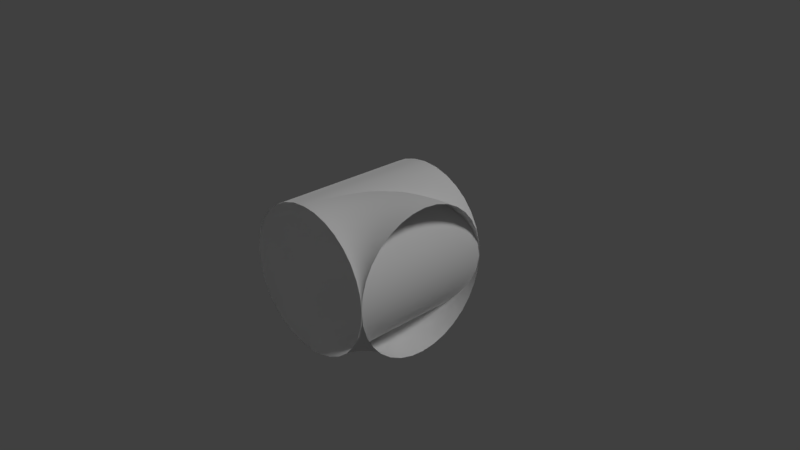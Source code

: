 # Source: chunks_cube_base.blend  (saved by Blender 2.79.0; exported with 4.5.12 LTS)
import bpy
from mathutils import Matrix  # noqa: F401  (used for matrix-valued properties, if any)

bpy.ops.wm.read_factory_settings(use_empty=True)
scene = bpy.context.scene
scene.name = 'Scene'

# ---- collections
col_collection_1 = bpy.data.collections.new('Collection 1'); scene.collection.children.link(col_collection_1)

# ---- materials (node trees are filled in below, after node groups)
mat_tube = bpy.data.materials.new('tube')
mat_tube.alpha_threshold = 0.0
mat_tube.use_transparent_shadow = False
mat_tube.roughness = 0.5

# ---- material node trees

# ---- world
world_world = bpy.data.worlds.new('World'); scene.world = world_world
world_world.color = (0.05088, 0.05088, 0.05088)
world_world.use_sun_shadow = False
world_world.sun_shadow_jitter_overblur = 0.0
world_world.cycles.sampling_method = 'MANUAL'

# ---- cameras
cam_camera = bpy.data.cameras.new('Camera')
cam_camera.clip_end = 100.0
cam_camera.lens = 35.0
cam_camera.sensor_width = 32.0
cam_camera.sensor_height = 18.0
cam_camera.ortho_scale = 7.314
cam_camera.dof.focus_distance = 0.0
cam_camera.dof.aperture_fstop = 128.0

# ---- lights
light_lamp_001 = bpy.data.lights.new('Lamp.001', 'SUN')
light_lamp_001.transmission_factor = 0.0
light_lamp_001.cutoff_distance = 30.0
light_lamp_001.angle = 0.1993
light_lamp_001.energy = 1.0
light_lamp_001.shadow_buffer_clip_start = 1.001
light_lamp_001.shadow_soft_size = 0.1
light_lamp_001.shadow_cascade_max_distance = 1000.0
light_lamp = bpy.data.lights.new('Lamp', 'SUN')
light_lamp.transmission_factor = 0.0
light_lamp.cutoff_distance = 30.0
light_lamp.angle = 0.1993
light_lamp.energy = 1.0
light_lamp.shadow_buffer_clip_start = 1.001
light_lamp.shadow_soft_size = 0.1
light_lamp.shadow_cascade_max_distance = 1000.0

# ---- meshes
me_cylinder_001 = bpy.data.meshes.new('Cylinder.001')
me_cylinder_001.from_pydata([(0.0, -1.0, -1.0), (0.0, 1.0, -1.0), (0.1951, -1.0, -0.9808), (0.1951, 1.0, -0.9808), (0.3827, -1.0, -0.9239), (0.3827, 1.0, -0.9239), (0.5556, -1.0, -0.8315), (0.5556, 1.0, -0.8315), (0.7071, -1.0, -0.7071), (0.7071, 1.0, -0.7071), (0.8315, -1.0, -0.5556), (0.8315, 1.0, -0.5556), (0.9239, -1.0, -0.3827), (0.9239, 1.0, -0.3827), (0.9808, -1.0, -0.1951), (0.9808, 1.0, -0.1951), (1.0, -1.0, 1.192e-07), (1.0, 1.0, 2.98e-07), (0.9808, -1.0, 0.1951), (0.9808, 1.0, 0.1951), (0.9239, -1.0, 0.3827), (0.9239, 1.0, 0.3827), (0.8315, -1.0, 0.5556), (0.8315, 1.0, 0.5556), (0.7071, -1.0, 0.7071), (0.7071, 1.0, 0.7071), (0.5556, -1.0, 0.8315), (0.5556, 1.0, 0.8315), (0.3827, -1.0, 0.9239), (0.3827, 1.0, 0.9239), (0.1951, -1.0, 0.9808), (0.1951, 1.0, 0.9808), (-3.258e-07, -1.0, 1.0), (-3.258e-07, 1.0, 1.0), (-0.1951, -1.0, 0.9808), (-0.1951, 1.0, 0.9808), (-0.3827, -1.0, 0.9239), (-0.3827, 1.0, 0.9239), (-0.5556, -1.0, 0.8315), (-0.5556, 1.0, 0.8315), (-0.7071, -1.0, 0.7071), (-0.7071, 1.0, 0.7071), (-0.8315, -1.0, 0.5556), (-0.8315, 1.0, 0.5556), (-0.9239, -1.0, 0.3827), (-0.9239, 1.0, 0.3827), (-0.9808, -1.0, 0.1951), (-0.9808, 1.0, 0.1951), (-1.0, -1.0, -7.153e-07), (-1.0, 1.0, -5.96e-07), (-0.9808, -1.0, -0.1951), (-0.9808, 1.0, -0.1951), (-0.9239, -1.0, -0.3827), (-0.9239, 1.0, -0.3827), (-0.8315, -1.0, -0.5556), (-0.8315, 1.0, -0.5556), (-0.7071, -1.0, -0.7071), (-0.7071, 1.0, -0.7071), (-0.5556, -1.0, -0.8315), (-0.5556, 1.0, -0.8315), (-0.3827, -1.0, -0.9239), (-0.3827, 1.0, -0.9239), (-0.1951, -1.0, -0.9808), (-0.1951, 1.0, -0.9808)], [], [(0, 2, 3, 1), (2, 4, 5, 3), (4, 6, 7, 5), (6, 8, 9, 7), (8, 10, 11, 9), (10, 12, 13, 11), (12, 14, 15, 13), (14, 16, 17, 15), (16, 18, 19, 17), (18, 20, 21, 19), (20, 22, 23, 21), (22, 24, 25, 23), (24, 26, 27, 25), (26, 28, 29, 27), (28, 30, 31, 29), (30, 32, 33, 31), (32, 34, 35, 33), (34, 36, 37, 35), (36, 38, 39, 37), (38, 40, 41, 39), (40, 42, 43, 41), (42, 44, 45, 43), (44, 46, 47, 45), (46, 48, 49, 47), (48, 50, 51, 49), (50, 52, 53, 51), (52, 54, 55, 53), (54, 56, 57, 55), (56, 58, 59, 57), (58, 60, 61, 59), (60, 62, 63, 61), (62, 0, 1, 63)])
me_cylinder_001.polygons.foreach_set('use_smooth', [True] * 32)
_uv = me_cylinder_001.uv_layers.new(name='UVMap')
_uv.uv.foreach_set('vector', [0.5, 1.0, 0.5625, 1.0, 0.5625, -1.192e-06, 0.5, -8.941e-07, 0.5625, 1.0, 0.625, 1.0, 0.625, -1.371e-06, 0.5625, -1.192e-06, 0.625, 1.0, 0.6875, 1.0, 0.6875, -1.55e-06, 0.625, -1.371e-06, 0.6875, 1.0, 0.75, 1.0, 0.75, -1.669e-06, 0.6875, -1.55e-06, 0.75, 1.0, 0.8125, 1.0, 0.8125, -1.669e-06, 0.75, -1.669e-06, 0.8125, 1.0, 0.875, 1.0, 0.875, -1.848e-06, 0.8125, -1.669e-06, 0.875, 1.0, 0.9375, 1.0, 0.9375, -1.848e-06, 0.875, -1.848e-06, 0.9375, 1.0, 1.0, 1.0, 1.0, -1.967e-06, 0.9375, -1.848e-06, 1.0, 1.0, 0.9375, 1.0, 0.9375, -1.192e-07, 1.0, -1.192e-07, 0.9375, 1.0, 0.875, 1.0, 0.875, -4.768e-07, 0.9375, -1.192e-07, 0.875, 1.0, 0.8125, 1.0, 0.8125, -4.768e-07, 0.875, -4.768e-07, 0.8125, 1.0, 0.75, 1.0, 0.75, -7.749e-07, 0.8125, -4.768e-07, 0.75, 1.0, 0.6875, 1.0, 0.6875, -7.749e-07, 0.75, -7.749e-07, 0.6875, 1.0, 0.625, 1.0, 0.625, -7.749e-07, 0.6875, -7.749e-07, 0.625, 1.0, 0.5625, 1.0, 0.5625, -7.749e-07, 0.625, -7.749e-07, 0.5625, 1.0, 0.5, 1.0, 0.5, -7.749e-07, 0.5625, -7.749e-07, 0.5, 1.0, 0.4375, 1.0, 0.4375, -7.749e-07, 0.5, -7.749e-07, 0.4375, 1.0, 0.375, 1.0, 0.375, -7.749e-07, 0.4375, -7.749e-07, 0.375, 1.0, 0.3125, 1.0, 0.3125, -2.98e-07, 0.375, -7.749e-07, 0.3125, 1.0, 0.25, 1.0, 0.25, 0.0, 0.3125, -2.98e-07, 0.25, 1.0, 0.1875, 1.0, 0.1875, 0.0, 0.25, 0.0, 0.1875, 1.0, 0.125, 1.0, 0.125, 1.788e-07, 0.1875, 0.0, 0.125, 1.0, 0.0625, 1.0, 0.0625, 4.47e-07, 0.125, 1.788e-07, 0.0625, 1.0, 1.49e-06, 1.0, -5.96e-08, 7.749e-07, 0.0625, 4.47e-07, 2.921e-06, 1.0, 0.0625, 1.0, 0.0625, 1.073e-06, 2.98e-07, 1.52e-06, 0.0625, 1.0, 0.125, 1.0, 0.125, 7.749e-07, 0.0625, 1.073e-06, 0.125, 1.0, 0.1875, 1.0, 0.1875, 4.47e-07, 0.125, 7.749e-07, 0.1875, 1.0, 0.25, 1.0, 0.25, 1.788e-07, 0.1875, 4.47e-07, 0.25, 1.0, 0.3125, 1.0, 0.3125, -2.98e-07, 0.25, 1.788e-07, 0.3125, 1.0, 0.375, 1.0, 0.375, -4.768e-07, 0.3125, -2.98e-07, 0.375, 1.0, 0.4375, 1.0, 0.4375, -7.749e-07, 0.375, -4.768e-07, 0.4375, 1.0, 0.5, 1.0, 0.5, -8.941e-07, 0.4375, -7.749e-07])
me_cylinder_001.materials.append(mat_tube)
me_cylinder_001.use_remesh_preserve_volume = False
me_cylinder_001.use_remesh_preserve_attributes = False
me_cylinder_001.use_mirror_vertex_groups = False
me_cylinder_001.update()
me_cylinder = bpy.data.meshes.new('Cylinder')
me_cylinder.from_pydata([(0.0, -1.0, -1.0), (0.1951, -1.0, -0.9808), (0.3827, -1.0, -0.9239), (0.5556, -1.0, -0.8315), (0.7071, -1.0, -0.7071), (0.8315, -1.0, -0.5556), (0.9239, -1.0, -0.3827), (0.9808, -1.0, -0.1951), (1.0, -1.0, 1.192e-07), (0.9808, -1.0, 0.1951), (0.9239, -1.0, 0.3827), (0.8315, -1.0, 0.5556), (0.7071, -1.0, 0.7071), (0.5556, -1.0, 0.8315), (0.3827, -1.0, 0.9239), (0.1951, -1.0, 0.9808), (-3.258e-07, -1.0, 1.0), (-0.1951, -1.0, 0.9808), (-0.3827, -1.0, 0.9239), (-0.5556, -1.0, 0.8315), (-0.7071, -1.0, 0.7071), (-0.8315, -1.0, 0.5556), (-0.9239, -1.0, 0.3827), (-0.9808, -1.0, 0.1951), (-1.0, -1.0, -7.153e-07), (-0.9808, -1.0, -0.1951), (-0.9239, -1.0, -0.3827), (-0.8315, -1.0, -0.5556), (-0.7071, -1.0, -0.7071), (-0.5556, -1.0, -0.8315), (-0.3827, -1.0, -0.9239), (-0.1951, -1.0, -0.9808), (0.004815, -0.902, -1.0), (0.199, -0.9211, -0.9808), (0.3857, -0.9395, -0.9239), (0.5577, -0.9564, -0.8315), (0.7085, -0.9713, -0.7071), (0.8323, -0.9835, -0.5556), (0.9242, -0.9925, -0.3827), (0.9809, -0.9981, -0.1951), (1.0, -1.0, 1.192e-07), (0.9809, -0.9981, 0.1951), (0.9242, -0.9925, 0.3827), (0.8323, -0.9835, 0.5556), (0.7085, -0.9713, 0.7071), (0.5577, -0.9564, 0.8315), (0.3857, -0.9395, 0.9239), (0.199, -0.9211, 0.9808), (0.004815, -0.902, 1.0), (-0.1893, -0.8829, 0.9808), (-0.376, -0.8645, 0.9239), (-0.5481, -0.8475, 0.8315), (-0.6989, -0.8327, 0.7071), (-0.8227, -0.8205, 0.5556), (-0.9146, -0.8114, 0.3827), (-0.9712, -0.8058, 0.1951), (-0.9904, -0.804, -7.153e-07), (-0.9712, -0.8058, -0.1951), (-0.9146, -0.8114, -0.3827), (-0.8226, -0.8205, -0.5556), (-0.6989, -0.8327, -0.7071), (-0.5481, -0.8475, -0.8315), (-0.376, -0.8645, -0.9239), (-0.1893, -0.8829, -0.9808), (0.01921, -0.8049, -1.0), (0.2106, -0.843, -0.9808), (0.3945, -0.8796, -0.9239), (0.5641, -0.9133, -0.8315), (0.7127, -0.9429, -0.7071), (0.8347, -0.9671, -0.5556), (0.9253, -0.9851, -0.3827), (0.9812, -0.9963, -0.1951), (1.0, -1.0, 1.192e-07), (0.9812, -0.9963, 0.1951), (0.9253, -0.9851, 0.3827), (0.8347, -0.9671, 0.5556), (0.7127, -0.9429, 0.7071), (0.5641, -0.9133, 0.8315), (0.3945, -0.8796, 0.9239), (0.2106, -0.843, 0.9808), (0.01921, -0.8049, 1.0), (-0.1721, -0.7668, 0.9808), (-0.3561, -0.7303, 0.9239), (-0.5257, -0.6965, 0.8315), (-0.6743, -0.667, 0.7071), (-0.7963, -0.6427, 0.5556), (-0.8869, -0.6247, 0.3827), (-0.9427, -0.6136, 0.1951), (-0.9616, -0.6098, -7.153e-07), (-0.9427, -0.6136, -0.1951), (-0.8869, -0.6247, -0.3827), (-0.7963, -0.6427, -0.5556), (-0.6743, -0.667, -0.7071), (-0.5257, -0.6965, -0.8315), (-0.3561, -0.7303, -0.9239), (-0.1721, -0.7668, -0.9808), (0.04306, -0.7097, -1.0), (0.2297, -0.7663, -0.9808), (0.4093, -0.8208, -0.9239), (0.5747, -0.871, -0.8315), (0.7197, -0.915, -0.7071), (0.8387, -0.9511, -0.5556), (0.9272, -0.9779, -0.3827), (0.9816, -0.9944, -0.1951), (1.0, -1.0, 1.192e-07), (0.9816, -0.9944, 0.1951), (0.9272, -0.9779, 0.3827), (0.8387, -0.9511, 0.5556), (0.7197, -0.915, 0.7071), (0.5747, -0.871, 0.8315), (0.4093, -0.8208, 0.9239), (0.2297, -0.7663, 0.9808), (0.04306, -0.7097, 1.0), (-0.1436, -0.6531, 0.9808), (-0.3231, -0.5986, 0.9239), (-0.4886, -0.5484, 0.8315), (-0.6336, -0.5045, 0.7071), (-0.7526, -0.4684, 0.5556), (-0.841, -0.4415, 0.3827), (-0.8955, -0.425, 0.1951), (-0.9139, -0.4194, -7.153e-07), (-0.8955, -0.425, -0.1951), (-0.841, -0.4415, -0.3827), (-0.7526, -0.4684, -0.5556), (-0.6336, -0.5045, -0.7071), (-0.4886, -0.5484, -0.8315), (-0.3231, -0.5986, -0.9239), (-0.1436, -0.6531, -0.9808), (0.07612, -0.6173, -1.0), (0.2564, -0.692, -0.9808), (0.4297, -0.7638, -0.9239), (0.5894, -0.8299, -0.8315), (0.7294, -0.8879, -0.7071), (0.8443, -0.9355, -0.5556), (0.9297, -0.9709, -0.3827), (0.9822, -0.9926, -0.1951), (1.0, -1.0, 1.192e-07), (0.9822, -0.9926, 0.1951), (0.9297, -0.9709, 0.3827), (0.8443, -0.9355, 0.5556), (0.7294, -0.8879, 0.7071), (0.5894, -0.8299, 0.8315), (0.4297, -0.7638, 0.9239), (0.2564, -0.692, 0.9808), (0.07612, -0.6173, 1.0), (-0.1041, -0.5427, 0.9808), (-0.2774, -0.4709, 0.9239), (-0.4372, -0.4047, 0.8315), (-0.5772, -0.3467, 0.7071), (-0.6921, -0.2991, 0.5556), (-0.7774, -0.2638, 0.3827), (-0.83, -0.242, 0.1951), (-0.8478, -0.2346, -7.153e-07), (-0.83, -0.242, -0.1951), (-0.7774, -0.2638, -0.3827), (-0.6921, -0.2991, -0.5556), (-0.5772, -0.3467, -0.7071), (-0.4372, -0.4047, -0.8315), (-0.2774, -0.4709, -0.9239), (-0.1041, -0.5427, -0.9808), (0.1181, -0.5286, -1.0), (0.2901, -0.6206, -0.9808), (0.4556, -0.709, -0.9239), (0.608, -0.7905, -0.8315), (0.7417, -0.8619, -0.7071), (0.8514, -0.9206, -0.5556), (0.9329, -0.9641, -0.3827), (0.9831, -0.9909, -0.1951), (1.0, -1.0, 1.192e-07), (0.9831, -0.9909, 0.1951), (0.9329, -0.9641, 0.3827), (0.8514, -0.9206, 0.5556), (0.7417, -0.8619, 0.7071), (0.608, -0.7905, 0.8315), (0.4556, -0.709, 0.9239), (0.2901, -0.6206, 0.9808), (0.1181, -0.5286, 1.0), (-0.05398, -0.4366, 0.9808), (-0.2194, -0.3482, 0.9239), (-0.3719, -0.2667, 0.8315), (-0.5055, -0.1953, 0.7071), (-0.6152, -0.1367, 0.5556), (-0.6967, -0.09309, 0.3827), (-0.7469, -0.06626, 0.1951), (-0.7638, -0.05721, -7.153e-07), (-0.7469, -0.06626, -0.1951), (-0.6967, -0.09309, -0.3827), (-0.6152, -0.1367, -0.5556), (-0.5055, -0.1953, -0.7071), (-0.3719, -0.2667, -0.8315), (-0.2194, -0.3482, -0.9239), (-0.05397, -0.4366, -0.9808), (0.1685, -0.4444, -1.0), (0.3307, -0.5528, -0.9808), (0.4867, -0.657, -0.9239), (0.6305, -0.7531, -0.8315), (0.7565, -0.8373, -0.7071), (0.8599, -0.9064, -0.5556), (0.9367, -0.9577, -0.3827), (0.984, -0.9893, -0.1951), (1.0, -1.0, 1.192e-07), (0.984, -0.9893, 0.1951), (0.9367, -0.9577, 0.3827), (0.8599, -0.9064, 0.5556), (0.7565, -0.8373, 0.7071), (0.6305, -0.7531, 0.8315), (0.4867, -0.657, 0.9239), (0.3307, -0.5528, 0.9808), (0.1685, -0.4444, 1.0), (0.006318, -0.336, 0.9808), (-0.1497, -0.2318, 0.9239), (-0.2934, -0.1358, 0.8315), (-0.4194, -0.05158, 0.7071), (-0.5228, 0.01751, 0.5556), (-0.5996, 0.06885, 0.3827), (-0.647, 0.1005, 0.1951), (-0.6629, 0.1111, -7.153e-07), (-0.647, 0.1005, -0.1951), (-0.5996, 0.06885, -0.3827), (-0.5228, 0.01751, -0.5556), (-0.4194, -0.05158, -0.7071), (-0.2934, -0.1358, -0.8315), (-0.1497, -0.2318, -0.9239), (0.00632, -0.336, -0.9808), (0.227, -0.3656, -1.0), (0.3778, -0.4894, -0.9808), (0.5228, -0.6084, -0.9239), (0.6565, -0.7181, -0.8315), (0.7736, -0.8142, -0.7071), (0.8697, -0.8931, -0.5556), (0.9412, -0.9517, -0.3827), (0.9851, -0.9878, -0.1951), (1.0, -1.0, 1.192e-07), (0.9851, -0.9878, 0.1951), (0.9412, -0.9517, 0.3827), (0.8697, -0.8931, 0.5556), (0.7736, -0.8142, 0.7071), (0.6565, -0.7181, 0.8315), (0.5228, -0.6084, 0.9239), (0.3778, -0.4894, 0.9808), (0.227, -0.3656, 1.0), (0.07618, -0.2418, 0.9808), (-0.06883, -0.1228, 0.9239), (-0.2025, -0.01316, 0.8315), (-0.3196, 0.08298, 0.7071), (-0.4157, 0.1619, 0.5556), (-0.4872, 0.2205, 0.3827), (-0.5312, 0.2566, 0.1951), (-0.546, 0.2688, -7.153e-07), (-0.5312, 0.2566, -0.1951), (-0.4872, 0.2205, -0.3827), (-0.4157, 0.1619, -0.5556), (-0.3196, 0.08298, -0.7071), (-0.2025, -0.01316, -0.8315), (-0.06883, -0.1228, -0.9239), (0.07618, -0.2418, -0.9808), (0.2929, -0.2929, -1.0), (0.4308, -0.4308, -0.9808), (0.5635, -0.5635, -0.9239), (0.6857, -0.6857, -0.8315), (0.7929, -0.7929, -0.7071), (0.8808, -0.8808, -0.5556), (0.9462, -0.9462, -0.3827), (0.9864, -0.9864, -0.1951), (1.0, -1.0, 1.192e-07), (0.9864, -0.9864, 0.1951), (0.9462, -0.9462, 0.3827), (0.8808, -0.8808, 0.5556), (0.7929, -0.7929, 0.7071), (0.6857, -0.6857, 0.8315), (0.5635, -0.5635, 0.9239), (0.4308, -0.4308, 0.9808), (0.2929, -0.2929, 1.0), (0.1549, -0.1549, 0.9808), (0.02229, -0.02229, 0.9239), (-0.09995, 0.09995, 0.8315), (-0.2071, 0.2071, 0.7071), (-0.295, 0.295, 0.5556), (-0.3604, 0.3604, 0.3827), (-0.4006, 0.4006, 0.1951), (-0.4142, 0.4142, -7.153e-07), (-0.4006, 0.4006, -0.1951), (-0.3604, 0.3604, -0.3827), (-0.295, 0.295, -0.5556), (-0.2071, 0.2071, -0.7071), (-0.09995, 0.09995, -0.8315), (0.0223, -0.0223, -0.9239), (0.1549, -0.1549, -0.9808), (0.3656, -0.227, -1.0), (0.4894, -0.3778, -0.9808), (0.6084, -0.5228, -0.9239), (0.7181, -0.6565, -0.8315), (0.8142, -0.7736, -0.7071), (0.8931, -0.8697, -0.5556), (0.9517, -0.9412, -0.3827), (0.9878, -0.9851, -0.1951), (1.0, -1.0, 1.192e-07), (0.9878, -0.9851, 0.1951), (0.9517, -0.9412, 0.3827), (0.8931, -0.8697, 0.5556), (0.8142, -0.7736, 0.7071), (0.7181, -0.6565, 0.8315), (0.6084, -0.5228, 0.9239), (0.4894, -0.3778, 0.9808), (0.3656, -0.227, 1.0), (0.2418, -0.07618, 0.9808), (0.1228, 0.06883, 0.9239), (0.01316, 0.2025, 0.8315), (-0.08298, 0.3196, 0.7071), (-0.1619, 0.4157, 0.5556), (-0.2205, 0.4872, 0.3827), (-0.2566, 0.5312, 0.1951), (-0.2688, 0.546, -7.153e-07), (-0.2566, 0.5312, -0.1951), (-0.2205, 0.4872, -0.3827), (-0.1619, 0.4157, -0.5556), (-0.08298, 0.3196, -0.7071), (0.01316, 0.2025, -0.8315), (0.1228, 0.06883, -0.9239), (0.2418, -0.07618, -0.9808), (0.4444, -0.1685, -1.0), (0.5528, -0.3307, -0.9808), (0.657, -0.4867, -0.9239), (0.7531, -0.6305, -0.8315), (0.8373, -0.7565, -0.7071), (0.9064, -0.8599, -0.5556), (0.9577, -0.9367, -0.3827), (0.9893, -0.984, -0.1951), (1.0, -1.0, 1.192e-07), (0.9893, -0.984, 0.1951), (0.9577, -0.9367, 0.3827), (0.9064, -0.8599, 0.5556), (0.8373, -0.7565, 0.7071), (0.7531, -0.6305, 0.8315), (0.657, -0.4867, 0.9239), (0.5528, -0.3307, 0.9808), (0.4444, -0.1685, 1.0), (0.336, -0.006318, 0.9808), (0.2318, 0.1497, 0.9239), (0.1358, 0.2934, 0.8315), (0.05158, 0.4194, 0.7071), (-0.01751, 0.5228, 0.5556), (-0.06885, 0.5996, 0.3827), (-0.1005, 0.647, 0.1951), (-0.1111, 0.6629, -7.153e-07), (-0.1005, 0.647, -0.1951), (-0.06885, 0.5996, -0.3827), (-0.01751, 0.5228, -0.5556), (0.05158, 0.4194, -0.7071), (0.1358, 0.2934, -0.8315), (0.2318, 0.1497, -0.9239), (0.336, -0.00632, -0.9808), (0.5286, -0.1181, -1.0), (0.6206, -0.2901, -0.9808), (0.709, -0.4556, -0.9239), (0.7905, -0.608, -0.8315), (0.8619, -0.7417, -0.7071), (0.9206, -0.8514, -0.5556), (0.9641, -0.9329, -0.3827), (0.9909, -0.9831, -0.1951), (1.0, -1.0, 1.192e-07), (0.9909, -0.9831, 0.1951), (0.9641, -0.9329, 0.3827), (0.9206, -0.8514, 0.5556), (0.8619, -0.7417, 0.7071), (0.7905, -0.608, 0.8315), (0.709, -0.4556, 0.9239), (0.6206, -0.2901, 0.9808), (0.5286, -0.1181, 1.0), (0.4366, 0.05398, 0.9808), (0.3482, 0.2194, 0.9239), (0.2667, 0.3719, 0.8315), (0.1953, 0.5055, 0.7071), (0.1367, 0.6152, 0.5556), (0.09309, 0.6967, 0.3827), (0.06626, 0.7469, 0.1951), (0.05721, 0.7638, -7.153e-07), (0.06626, 0.7469, -0.1951), (0.09309, 0.6967, -0.3827), (0.1367, 0.6152, -0.5556), (0.1953, 0.5055, -0.7071), (0.2667, 0.3719, -0.8315), (0.3482, 0.2194, -0.9239), (0.4366, 0.05397, -0.9808), (0.6173, -0.07612, -1.0), (0.692, -0.2564, -0.9808), (0.7638, -0.4297, -0.9239), (0.8299, -0.5894, -0.8315), (0.8879, -0.7294, -0.7071), (0.9355, -0.8443, -0.5556), (0.9709, -0.9297, -0.3827), (0.9926, -0.9822, -0.1951), (1.0, -1.0, 1.192e-07), (0.9926, -0.9822, 0.1951), (0.9709, -0.9297, 0.3827), (0.9355, -0.8443, 0.5556), (0.8879, -0.7294, 0.7071), (0.8299, -0.5894, 0.8315), (0.7638, -0.4297, 0.9239), (0.692, -0.2564, 0.9808), (0.6173, -0.07612, 1.0), (0.5427, 0.1041, 0.9808), (0.4709, 0.2774, 0.9239), (0.4047, 0.4372, 0.8315), (0.3467, 0.5772, 0.7071), (0.2991, 0.6921, 0.5556), (0.2638, 0.7774, 0.3827), (0.242, 0.83, 0.1951), (0.2346, 0.8478, -7.153e-07), (0.242, 0.83, -0.1951), (0.2638, 0.7774, -0.3827), (0.2991, 0.6921, -0.5556), (0.3467, 0.5772, -0.7071), (0.4047, 0.4372, -0.8315), (0.4709, 0.2774, -0.9239), (0.5427, 0.1041, -0.9808), (0.7097, -0.04306, -1.0), (0.7663, -0.2297, -0.9808), (0.8208, -0.4093, -0.9239), (0.871, -0.5747, -0.8315), (0.915, -0.7197, -0.7071), (0.9511, -0.8387, -0.5556), (0.9779, -0.9272, -0.3827), (0.9944, -0.9816, -0.1951), (1.0, -1.0, 1.192e-07), (0.9944, -0.9816, 0.1951), (0.9779, -0.9272, 0.3827), (0.9511, -0.8387, 0.5556), (0.915, -0.7197, 0.7071), (0.871, -0.5747, 0.8315), (0.8208, -0.4093, 0.9239), (0.7663, -0.2297, 0.9808), (0.7097, -0.04306, 1.0), (0.6531, 0.1436, 0.9808), (0.5986, 0.3231, 0.9239), (0.5484, 0.4886, 0.8315), (0.5045, 0.6336, 0.7071), (0.4684, 0.7526, 0.5556), (0.4415, 0.841, 0.3827), (0.425, 0.8955, 0.1951), (0.4194, 0.9139, -7.153e-07), (0.425, 0.8955, -0.1951), (0.4415, 0.841, -0.3827), (0.4684, 0.7526, -0.5556), (0.5045, 0.6336, -0.7071), (0.5484, 0.4886, -0.8315), (0.5986, 0.3231, -0.9239), (0.6531, 0.1436, -0.9808), (0.8049, -0.01921, -1.0), (0.843, -0.2106, -0.9808), (0.8796, -0.3945, -0.9239), (0.9133, -0.5641, -0.8315), (0.9429, -0.7127, -0.7071), (0.9671, -0.8347, -0.5556), (0.9851, -0.9253, -0.3827), (0.9963, -0.9812, -0.1951), (1.0, -1.0, 1.192e-07), (0.9963, -0.9812, 0.1951), (0.9851, -0.9253, 0.3827), (0.9671, -0.8347, 0.5556), (0.9429, -0.7127, 0.7071), (0.9133, -0.5641, 0.8315), (0.8796, -0.3945, 0.9239), (0.843, -0.2106, 0.9808), (0.8049, -0.01921, 1.0), (0.7668, 0.1721, 0.9808), (0.7303, 0.3561, 0.9239), (0.6965, 0.5257, 0.8315), (0.667, 0.6743, 0.7071), (0.6427, 0.7963, 0.5556), (0.6247, 0.8869, 0.3827), (0.6136, 0.9427, 0.1951), (0.6098, 0.9616, -7.153e-07), (0.6136, 0.9427, -0.1951), (0.6247, 0.8869, -0.3827), (0.6427, 0.7963, -0.5556), (0.667, 0.6743, -0.7071), (0.6965, 0.5257, -0.8315), (0.7303, 0.3561, -0.9239), (0.7669, 0.1721, -0.9808), (0.902, -0.004815, -1.0), (0.9211, -0.199, -0.9808), (0.9395, -0.3857, -0.9239), (0.9564, -0.5577, -0.8315), (0.9713, -0.7085, -0.7071), (0.9835, -0.8323, -0.5556), (0.9925, -0.9242, -0.3827), (0.9981, -0.9809, -0.1951), (1.0, -1.0, 1.192e-07), (0.9981, -0.9809, 0.1951), (0.9925, -0.9242, 0.3827), (0.9835, -0.8323, 0.5556), (0.9713, -0.7085, 0.7071), (0.9564, -0.5577, 0.8315), (0.9395, -0.3857, 0.9239), (0.9211, -0.199, 0.9808), (0.902, -0.004815, 1.0), (0.8829, 0.1893, 0.9808), (0.8645, 0.376, 0.9239), (0.8475, 0.5481, 0.8315), (0.8327, 0.6989, 0.7071), (0.8205, 0.8227, 0.5556), (0.8114, 0.9146, 0.3827), (0.8058, 0.9712, 0.1951), (0.804, 0.9904, -7.153e-07), (0.8058, 0.9712, -0.1951), (0.8114, 0.9146, -0.3827), (0.8205, 0.8226, -0.5556), (0.8327, 0.6989, -0.7071), (0.8475, 0.5481, -0.8315), (0.8645, 0.376, -0.9239), (0.8829, 0.1893, -0.9808), (1.0, 0.0, -1.0), (1.0, -0.1951, -0.9808), (1.0, -0.3827, -0.9239), (1.0, -0.5556, -0.8315), (1.0, -0.7071, -0.7071), (1.0, -0.8315, -0.5556), (1.0, -0.9239, -0.3827), (1.0, -0.9808, -0.1951), (1.0, -1.0, 1.192e-07), (1.0, -0.9808, 0.1951), (1.0, -0.9239, 0.3827), (1.0, -0.8315, 0.5556), (1.0, -0.7071, 0.7071), (1.0, -0.5556, 0.8315), (1.0, -0.3827, 0.9239), (1.0, -0.1951, 0.9808), (1.0, 3.576e-07, 1.0), (1.0, 0.1951, 0.9808), (1.0, 0.3827, 0.9239), (1.0, 0.5556, 0.8315), (1.0, 0.7071, 0.7071), (1.0, 0.8315, 0.5556), (1.0, 0.9239, 0.3827), (1.0, 0.9808, 0.1951), (1.0, 1.0, -7.153e-07), (1.0, 0.9808, -0.1951), (1.0, 0.9239, -0.3827), (1.0, 0.8315, -0.5556), (1.0, 0.7071, -0.7071), (1.0, 0.5556, -0.8315), (1.0, 0.3827, -0.9239), (1.0, 0.1951, -0.9808)], [], [(0, 1, 33, 32), (32, 33, 65, 64), (64, 65, 97, 96), (96, 97, 129, 128), (128, 129, 161, 160), (160, 161, 193, 192), (192, 193, 225, 224), (224, 225, 257, 256), (256, 257, 289, 288), (288, 289, 321, 320), (320, 321, 353, 352), (352, 353, 385, 384), (384, 385, 417, 416), (416, 417, 449, 448), (448, 449, 481, 480), (480, 481, 513, 512), (1, 2, 34, 33), (33, 34, 66, 65), (65, 66, 98, 97), (97, 98, 130, 129), (129, 130, 162, 161), (161, 162, 194, 193), (193, 194, 226, 225), (225, 226, 258, 257), (257, 258, 290, 289), (289, 290, 322, 321), (321, 322, 354, 353), (353, 354, 386, 385), (385, 386, 418, 417), (417, 418, 450, 449), (449, 450, 482, 481), (481, 482, 514, 513), (2, 3, 35, 34), (34, 35, 67, 66), (66, 67, 99, 98), (98, 99, 131, 130), (130, 131, 163, 162), (162, 163, 195, 194), (194, 195, 227, 226), (226, 227, 259, 258), (258, 259, 291, 290), (290, 291, 323, 322), (322, 323, 355, 354), (354, 355, 387, 386), (386, 387, 419, 418), (418, 419, 451, 450), (450, 451, 483, 482), (482, 483, 515, 514), (3, 4, 36, 35), (35, 36, 68, 67), (67, 68, 100, 99), (99, 100, 132, 131), (131, 132, 164, 163), (163, 164, 196, 195), (195, 196, 228, 227), (227, 228, 260, 259), (259, 260, 292, 291), (291, 292, 324, 323), (323, 324, 356, 355), (355, 356, 388, 387), (387, 388, 420, 419), (419, 420, 452, 451), (451, 452, 484, 483), (483, 484, 516, 515), (4, 5, 37, 36), (36, 37, 69, 68), (68, 69, 101, 100), (100, 101, 133, 132), (132, 133, 165, 164), (164, 165, 197, 196), (196, 197, 229, 228), (228, 229, 261, 260), (260, 261, 293, 292), (292, 293, 325, 324), (324, 325, 357, 356), (356, 357, 389, 388), (388, 389, 421, 420), (420, 421, 453, 452), (452, 453, 485, 484), (484, 485, 517, 516), (5, 6, 38, 37), (37, 38, 70, 69), (69, 70, 102, 101), (101, 102, 134, 133), (133, 134, 166, 165), (165, 166, 198, 197), (197, 198, 230, 229), (229, 230, 262, 261), (261, 262, 294, 293), (293, 294, 326, 325), (325, 326, 358, 357), (357, 358, 390, 389), (389, 390, 422, 421), (421, 422, 454, 453), (453, 454, 486, 485), (485, 486, 518, 517), (6, 7, 39, 38), (38, 39, 71, 70), (70, 71, 103, 102), (102, 103, 135, 134), (134, 135, 167, 166), (166, 167, 199, 198), (198, 199, 231, 230), (230, 231, 263, 262), (262, 263, 295, 294), (294, 295, 327, 326), (326, 327, 359, 358), (358, 359, 391, 390), (390, 391, 423, 422), (422, 423, 455, 454), (454, 455, 487, 486), (486, 487, 519, 518), (7, 8, 40, 39), (39, 40, 72, 71), (71, 72, 104, 103), (103, 104, 136, 135), (135, 136, 168, 167), (167, 168, 200, 199), (199, 200, 232, 231), (231, 232, 264, 263), (263, 264, 296, 295), (295, 296, 328, 327), (327, 328, 360, 359), (359, 360, 392, 391), (391, 392, 424, 423), (423, 424, 456, 455), (455, 456, 488, 487), (487, 488, 520, 519), (8, 9, 41, 40), (40, 41, 73, 72), (72, 73, 105, 104), (104, 105, 137, 136), (136, 137, 169, 168), (168, 169, 201, 200), (200, 201, 233, 232), (232, 233, 265, 264), (264, 265, 297, 296), (296, 297, 329, 328), (328, 329, 361, 360), (360, 361, 393, 392), (392, 393, 425, 424), (424, 425, 457, 456), (456, 457, 489, 488), (488, 489, 521, 520), (9, 10, 42, 41), (41, 42, 74, 73), (73, 74, 106, 105), (105, 106, 138, 137), (137, 138, 170, 169), (169, 170, 202, 201), (201, 202, 234, 233), (233, 234, 266, 265), (265, 266, 298, 297), (297, 298, 330, 329), (329, 330, 362, 361), (361, 362, 394, 393), (393, 394, 426, 425), (425, 426, 458, 457), (457, 458, 490, 489), (489, 490, 522, 521), (10, 11, 43, 42), (42, 43, 75, 74), (74, 75, 107, 106), (106, 107, 139, 138), (138, 139, 171, 170), (170, 171, 203, 202), (202, 203, 235, 234), (234, 235, 267, 266), (266, 267, 299, 298), (298, 299, 331, 330), (330, 331, 363, 362), (362, 363, 395, 394), (394, 395, 427, 426), (426, 427, 459, 458), (458, 459, 491, 490), (490, 491, 523, 522), (11, 12, 44, 43), (43, 44, 76, 75), (75, 76, 108, 107), (107, 108, 140, 139), (139, 140, 172, 171), (171, 172, 204, 203), (203, 204, 236, 235), (235, 236, 268, 267), (267, 268, 300, 299), (299, 300, 332, 331), (331, 332, 364, 363), (363, 364, 396, 395), (395, 396, 428, 427), (427, 428, 460, 459), (459, 460, 492, 491), (491, 492, 524, 523), (12, 13, 45, 44), (44, 45, 77, 76), (76, 77, 109, 108), (108, 109, 141, 140), (140, 141, 173, 172), (172, 173, 205, 204), (204, 205, 237, 236), (236, 237, 269, 268), (268, 269, 301, 300), (300, 301, 333, 332), (332, 333, 365, 364), (364, 365, 397, 396), (396, 397, 429, 428), (428, 429, 461, 460), (460, 461, 493, 492), (492, 493, 525, 524), (13, 14, 46, 45), (45, 46, 78, 77), (77, 78, 110, 109), (109, 110, 142, 141), (141, 142, 174, 173), (173, 174, 206, 205), (205, 206, 238, 237), (237, 238, 270, 269), (269, 270, 302, 301), (301, 302, 334, 333), (333, 334, 366, 365), (365, 366, 398, 397), (397, 398, 430, 429), (429, 430, 462, 461), (461, 462, 494, 493), (493, 494, 526, 525), (14, 15, 47, 46), (46, 47, 79, 78), (78, 79, 111, 110), (110, 111, 143, 142), (142, 143, 175, 174), (174, 175, 207, 206), (206, 207, 239, 238), (238, 239, 271, 270), (270, 271, 303, 302), (302, 303, 335, 334), (334, 335, 367, 366), (366, 367, 399, 398), (398, 399, 431, 430), (430, 431, 463, 462), (462, 463, 495, 494), (494, 495, 527, 526), (15, 16, 48, 47), (47, 48, 80, 79), (79, 80, 112, 111), (111, 112, 144, 143), (143, 144, 176, 175), (175, 176, 208, 207), (207, 208, 240, 239), (239, 240, 272, 271), (271, 272, 304, 303), (303, 304, 336, 335), (335, 336, 368, 367), (367, 368, 400, 399), (399, 400, 432, 431), (431, 432, 464, 463), (463, 464, 496, 495), (495, 496, 528, 527), (16, 17, 49, 48), (48, 49, 81, 80), (80, 81, 113, 112), (112, 113, 145, 144), (144, 145, 177, 176), (176, 177, 209, 208), (208, 209, 241, 240), (240, 241, 273, 272), (272, 273, 305, 304), (304, 305, 337, 336), (336, 337, 369, 368), (368, 369, 401, 400), (400, 401, 433, 432), (432, 433, 465, 464), (464, 465, 497, 496), (496, 497, 529, 528), (17, 18, 50, 49), (49, 50, 82, 81), (81, 82, 114, 113), (113, 114, 146, 145), (145, 146, 178, 177), (177, 178, 210, 209), (209, 210, 242, 241), (241, 242, 274, 273), (273, 274, 306, 305), (305, 306, 338, 337), (337, 338, 370, 369), (369, 370, 402, 401), (401, 402, 434, 433), (433, 434, 466, 465), (465, 466, 498, 497), (497, 498, 530, 529), (18, 19, 51, 50), (50, 51, 83, 82), (82, 83, 115, 114), (114, 115, 147, 146), (146, 147, 179, 178), (178, 179, 211, 210), (210, 211, 243, 242), (242, 243, 275, 274), (274, 275, 307, 306), (306, 307, 339, 338), (338, 339, 371, 370), (370, 371, 403, 402), (402, 403, 435, 434), (434, 435, 467, 466), (466, 467, 499, 498), (498, 499, 531, 530), (19, 20, 52, 51), (51, 52, 84, 83), (83, 84, 116, 115), (115, 116, 148, 147), (147, 148, 180, 179), (179, 180, 212, 211), (211, 212, 244, 243), (243, 244, 276, 275), (275, 276, 308, 307), (307, 308, 340, 339), (339, 340, 372, 371), (371, 372, 404, 403), (403, 404, 436, 435), (435, 436, 468, 467), (467, 468, 500, 499), (499, 500, 532, 531), (20, 21, 53, 52), (52, 53, 85, 84), (84, 85, 117, 116), (116, 117, 149, 148), (148, 149, 181, 180), (180, 181, 213, 212), (212, 213, 245, 244), (244, 245, 277, 276), (276, 277, 309, 308), (308, 309, 341, 340), (340, 341, 373, 372), (372, 373, 405, 404), (404, 405, 437, 436), (436, 437, 469, 468), (468, 469, 501, 500), (500, 501, 533, 532), (21, 22, 54, 53), (53, 54, 86, 85), (85, 86, 118, 117), (117, 118, 150, 149), (149, 150, 182, 181), (181, 182, 214, 213), (213, 214, 246, 245), (245, 246, 278, 277), (277, 278, 310, 309), (309, 310, 342, 341), (341, 342, 374, 373), (373, 374, 406, 405), (405, 406, 438, 437), (437, 438, 470, 469), (469, 470, 502, 501), (501, 502, 534, 533), (22, 23, 55, 54), (54, 55, 87, 86), (86, 87, 119, 118), (118, 119, 151, 150), (150, 151, 183, 182), (182, 183, 215, 214), (214, 215, 247, 246), (246, 247, 279, 278), (278, 279, 311, 310), (310, 311, 343, 342), (342, 343, 375, 374), (374, 375, 407, 406), (406, 407, 439, 438), (438, 439, 471, 470), (470, 471, 503, 502), (502, 503, 535, 534), (23, 24, 56, 55), (55, 56, 88, 87), (87, 88, 120, 119), (119, 120, 152, 151), (151, 152, 184, 183), (183, 184, 216, 215), (215, 216, 248, 247), (247, 248, 280, 279), (279, 280, 312, 311), (311, 312, 344, 343), (343, 344, 376, 375), (375, 376, 408, 407), (407, 408, 440, 439), (439, 440, 472, 471), (471, 472, 504, 503), (503, 504, 536, 535), (24, 25, 57, 56), (56, 57, 89, 88), (88, 89, 121, 120), (120, 121, 153, 152), (152, 153, 185, 184), (184, 185, 217, 216), (216, 217, 249, 248), (248, 249, 281, 280), (280, 281, 313, 312), (312, 313, 345, 344), (344, 345, 377, 376), (376, 377, 409, 408), (408, 409, 441, 440), (440, 441, 473, 472), (472, 473, 505, 504), (504, 505, 537, 536), (25, 26, 58, 57), (57, 58, 90, 89), (89, 90, 122, 121), (121, 122, 154, 153), (153, 154, 186, 185), (185, 186, 218, 217), (217, 218, 250, 249), (249, 250, 282, 281), (281, 282, 314, 313), (313, 314, 346, 345), (345, 346, 378, 377), (377, 378, 410, 409), (409, 410, 442, 441), (441, 442, 474, 473), (473, 474, 506, 505), (505, 506, 538, 537), (26, 27, 59, 58), (58, 59, 91, 90), (90, 91, 123, 122), (122, 123, 155, 154), (154, 155, 187, 186), (186, 187, 219, 218), (218, 219, 251, 250), (250, 251, 283, 282), (282, 283, 315, 314), (314, 315, 347, 346), (346, 347, 379, 378), (378, 379, 411, 410), (410, 411, 443, 442), (442, 443, 475, 474), (474, 475, 507, 506), (506, 507, 539, 538), (27, 28, 60, 59), (59, 60, 92, 91), (91, 92, 124, 123), (123, 124, 156, 155), (155, 156, 188, 187), (187, 188, 220, 219), (219, 220, 252, 251), (251, 252, 284, 283), (283, 284, 316, 315), (315, 316, 348, 347), (347, 348, 380, 379), (379, 380, 412, 411), (411, 412, 444, 443), (443, 444, 476, 475), (475, 476, 508, 507), (507, 508, 540, 539), (28, 29, 61, 60), (60, 61, 93, 92), (92, 93, 125, 124), (124, 125, 157, 156), (156, 157, 189, 188), (188, 189, 221, 220), (220, 221, 253, 252), (252, 253, 285, 284), (284, 285, 317, 316), (316, 317, 349, 348), (348, 349, 381, 380), (380, 381, 413, 412), (412, 413, 445, 444), (444, 445, 477, 476), (476, 477, 509, 508), (508, 509, 541, 540), (29, 30, 62, 61), (61, 62, 94, 93), (93, 94, 126, 125), (125, 126, 158, 157), (157, 158, 190, 189), (189, 190, 222, 221), (221, 222, 254, 253), (253, 254, 286, 285), (285, 286, 318, 317), (317, 318, 350, 349), (349, 350, 382, 381), (381, 382, 414, 413), (413, 414, 446, 445), (445, 446, 478, 477), (477, 478, 510, 509), (509, 510, 542, 541), (30, 31, 63, 62), (62, 63, 95, 94), (94, 95, 127, 126), (126, 127, 159, 158), (158, 159, 191, 190), (190, 191, 223, 222), (222, 223, 255, 254), (254, 255, 287, 286), (286, 287, 319, 318), (318, 319, 351, 350), (350, 351, 383, 382), (382, 383, 415, 414), (414, 415, 447, 446), (446, 447, 479, 478), (478, 479, 511, 510), (510, 511, 543, 542), (31, 0, 32, 63), (63, 32, 64, 95), (95, 64, 96, 127), (127, 96, 128, 159), (159, 128, 160, 191), (191, 160, 192, 223), (223, 192, 224, 255), (255, 224, 256, 287), (287, 256, 288, 319), (319, 288, 320, 351), (351, 320, 352, 383), (383, 352, 384, 415), (415, 384, 416, 447), (447, 416, 448, 479), (479, 448, 480, 511), (511, 480, 512, 543)])
me_cylinder.polygons.foreach_set('use_smooth', [True] * 512)
_uv = me_cylinder.uv_layers.new(name='UVMap')
_uv.uv.foreach_set('vector', [1.0, 0.5255, 1.0, 0.4677, 0.9416, 0.4677, 0.9416, 0.5255, 0.9416, 0.5255, 0.9416, 0.4677, 0.8824, 0.4677, 0.8824, 0.5255, 0.8824, 0.5255, 0.8824, 0.4677, 0.8221, 0.4677, 0.8221, 0.5255, 0.8221, 0.5255, 0.8221, 0.4677, 0.7606, 0.4677, 0.7606, 0.5255, 0.7606, 0.5255, 0.7606, 0.4677, 0.6981, 0.4677, 0.6981, 0.5255, 0.6981, 0.5255, 0.6981, 0.4677, 0.6347, 0.4677, 0.6347, 0.5255, 0.6347, 0.5255, 0.6347, 0.4677, 0.5705, 0.4677, 0.5705, 0.5255, 0.5705, 0.5255, 0.5705, 0.4677, 0.5058, 0.4677, 0.5058, 0.5255, 0.5058, 0.5255, 0.5058, 0.4677, 0.4461, 0.4677, 0.4461, 0.5255, 0.4461, 0.5255, 0.4461, 0.4677, 0.3822, 0.4677, 0.3822, 0.5255, 0.3822, 0.5255, 0.3822, 0.4677, 0.316, 0.4677, 0.316, 0.5255, 0.316, 0.5255, 0.316, 0.4677, 0.2512, 0.4677, 0.2512, 0.5255, 0.2512, 0.5255, 0.2512, 0.4677, 0.1874, 0.4677, 0.1874, 0.5255, 0.1874, 0.5255, 0.1874, 0.4677, 0.1242, 0.4677, 0.1242, 0.5255, 0.1242, 0.5255, 0.1242, 0.4677, 0.06185, 0.4677, 0.06185, 0.5255, 0.06185, 0.5255, 0.06185, 0.4677, 1.281e-06, 0.4677, 1.281e-06, 0.5255, 1.0, 0.4677, 1.0, 0.4083, 0.9416, 0.4083, 0.9416, 0.4677, 0.9416, 0.4677, 0.9416, 0.4083, 0.8824, 0.4083, 0.8824, 0.4677, 0.8824, 0.4677, 0.8824, 0.4083, 0.8221, 0.4083, 0.8221, 0.4677, 0.8221, 0.4677, 0.8221, 0.4083, 0.7606, 0.4083, 0.7606, 0.4677, 0.7606, 0.4677, 0.7606, 0.4083, 0.6981, 0.4083, 0.6981, 0.4677, 0.6981, 0.4677, 0.6981, 0.4083, 0.6347, 0.4083, 0.6347, 0.4677, 0.6347, 0.4677, 0.6347, 0.4083, 0.5705, 0.4083, 0.5705, 0.4677, 0.5705, 0.4677, 0.5705, 0.4083, 0.5058, 0.4083, 0.5058, 0.4677, 0.5058, 0.4677, 0.5058, 0.4083, 0.4461, 0.4083, 0.4461, 0.4677, 0.4461, 0.4677, 0.4461, 0.4083, 0.3822, 0.4083, 0.3822, 0.4677, 0.3822, 0.4677, 0.3822, 0.4083, 0.316, 0.4083, 0.316, 0.4677, 0.316, 0.4677, 0.316, 0.4083, 0.2512, 0.4083, 0.2512, 0.4677, 0.2512, 0.4677, 0.2512, 0.4083, 0.1874, 0.4083, 0.1874, 0.4677, 0.1874, 0.4677, 0.1874, 0.4083, 0.1242, 0.4083, 0.1242, 0.4677, 0.1242, 0.4677, 0.1242, 0.4083, 0.06185, 0.4083, 0.06185, 0.4677, 0.06185, 0.4677, 0.06185, 0.4083, 1.281e-06, 0.4083, 1.281e-06, 0.4677, 1.0, 0.4083, 1.0, 0.3467, 0.9416, 0.3467, 0.9416, 0.4083, 0.9416, 0.4083, 0.9416, 0.3467, 0.8824, 0.3467, 0.8824, 0.4083, 0.8824, 0.4083, 0.8824, 0.3467, 0.8221, 0.3467, 0.8221, 0.4083, 0.8221, 0.4083, 0.8221, 0.3467, 0.7606, 0.3467, 0.7606, 0.4083, 0.7606, 0.4083, 0.7606, 0.3467, 0.6981, 0.3467, 0.6981, 0.4083, 0.6981, 0.4083, 0.6981, 0.3467, 0.6347, 0.3467, 0.6347, 0.4083, 0.6347, 0.4083, 0.6347, 0.3467, 0.5705, 0.3467, 0.5705, 0.4083, 0.5705, 0.4083, 0.5705, 0.3467, 0.5058, 0.3467, 0.5058, 0.4083, 0.5058, 0.4083, 0.5058, 0.3467, 0.4461, 0.3467, 0.4461, 0.4083, 0.4461, 0.4083, 0.4461, 0.3467, 0.3822, 0.3467, 0.3822, 0.4083, 0.3822, 0.4083, 0.3822, 0.3467, 0.316, 0.3467, 0.316, 0.4083, 0.316, 0.4083, 0.316, 0.3467, 0.2512, 0.3467, 0.2512, 0.4083, 0.2512, 0.4083, 0.2512, 0.3467, 0.1874, 0.3467, 0.1874, 0.4083, 0.1874, 0.4083, 0.1874, 0.3467, 0.1242, 0.3467, 0.1242, 0.4083, 0.1242, 0.4083, 0.1242, 0.3467, 0.06185, 0.3467, 0.06185, 0.4083, 0.06185, 0.4083, 0.06185, 0.3467, 1.281e-06, 0.3467, 1.281e-06, 0.4083, 1.0, 0.3467, 1.0, 0.2824, 0.9416, 0.2824, 0.9416, 0.3467, 0.9416, 0.3467, 0.9416, 0.2824, 0.8824, 0.2824, 0.8824, 0.3467, 0.8824, 0.3467, 0.8824, 0.2824, 0.8221, 0.2824, 0.8221, 0.3467, 0.8221, 0.3467, 0.8221, 0.2824, 0.7606, 0.2824, 0.7606, 0.3467, 0.7606, 0.3467, 0.7606, 0.2824, 0.6981, 0.2824, 0.6981, 0.3467, 0.6981, 0.3467, 0.6981, 0.2824, 0.6347, 0.2824, 0.6347, 0.3467, 0.6347, 0.3467, 0.6347, 0.2824, 0.5705, 0.2824, 0.5705, 0.3467, 0.5705, 0.3467, 0.5705, 0.2824, 0.5058, 0.2824, 0.5058, 0.3467, 0.5058, 0.3467, 0.5058, 0.2824, 0.4461, 0.2824, 0.4461, 0.3467, 0.4461, 0.3467, 0.4461, 0.2824, 0.3822, 0.2824, 0.3822, 0.3467, 0.3822, 0.3467, 0.3822, 0.2824, 0.316, 0.2824, 0.316, 0.3467, 0.316, 0.3467, 0.316, 0.2824, 0.2512, 0.2824, 0.2512, 0.3467, 0.2512, 0.3467, 0.2512, 0.2824, 0.1874, 0.2824, 0.1874, 0.3467, 0.1874, 0.3467, 0.1874, 0.2824, 0.1242, 0.2824, 0.1242, 0.3467, 0.1242, 0.3467, 0.1242, 0.2824, 0.06185, 0.2824, 0.06185, 0.3467, 0.06185, 0.3467, 0.06185, 0.2824, 1.281e-06, 0.2824, 1.281e-06, 0.3467, 1.0, 0.2824, 1.0, 0.2154, 0.9416, 0.2154, 0.9416, 0.2824, 0.9416, 0.2824, 0.9416, 0.2154, 0.8824, 0.2154, 0.8824, 0.2824, 0.8824, 0.2824, 0.8824, 0.2154, 0.8221, 0.2154, 0.8221, 0.2824, 0.8221, 0.2824, 0.8221, 0.2154, 0.7606, 0.2154, 0.7606, 0.2824, 0.7606, 0.2824, 0.7606, 0.2154, 0.6981, 0.2154, 0.6981, 0.2824, 0.6981, 0.2824, 0.6981, 0.2154, 0.6347, 0.2154, 0.6347, 0.2824, 0.6347, 0.2824, 0.6347, 0.2154, 0.5705, 0.2154, 0.5705, 0.2824, 0.5705, 0.2824, 0.5705, 0.2154, 0.5058, 0.2154, 0.5058, 0.2824, 0.5058, 0.2824, 0.5058, 0.2154, 0.4461, 0.2154, 0.4461, 0.2824, 0.4461, 0.2824, 0.4461, 0.2154, 0.3822, 0.2154, 0.3822, 0.2824, 0.3822, 0.2824, 0.3822, 0.2154, 0.316, 0.2154, 0.316, 0.2824, 0.316, 0.2824, 0.316, 0.2154, 0.2512, 0.2154, 0.2512, 0.2824, 0.2512, 0.2824, 0.2512, 0.2154, 0.1874, 0.2154, 0.1874, 0.2824, 0.1874, 0.2824, 0.1874, 0.2154, 0.1242, 0.2154, 0.1242, 0.2824, 0.1242, 0.2824, 0.1242, 0.2154, 0.06185, 0.2154, 0.06185, 0.2824, 0.06185, 0.2824, 0.06185, 0.2154, 1.281e-06, 0.2154, 1.281e-06, 0.2824, 1.0, 0.2154, 1.0, 0.1456, 0.9416, 0.1456, 0.9416, 0.2154, 0.9416, 0.2154, 0.9416, 0.1456, 0.8824, 0.1456, 0.8824, 0.2154, 0.8824, 0.2154, 0.8824, 0.1456, 0.8221, 0.1456, 0.8221, 0.2154, 0.8221, 0.2154, 0.8221, 0.1456, 0.7606, 0.1456, 0.7606, 0.2154, 0.7606, 0.2154, 0.7606, 0.1456, 0.6981, 0.1456, 0.6981, 0.2154, 0.6981, 0.2154, 0.6981, 0.1456, 0.6347, 0.1456, 0.6347, 0.2154, 0.6347, 0.2154, 0.6347, 0.1456, 0.5705, 0.1456, 0.5705, 0.2154, 0.5705, 0.2154, 0.5705, 0.1456, 0.5058, 0.1456, 0.5058, 0.2154, 0.5058, 0.2154, 0.5058, 0.1456, 0.4461, 0.1456, 0.4461, 0.2154, 0.4461, 0.2154, 0.4461, 0.1456, 0.3822, 0.1456, 0.3822, 0.2154, 0.3822, 0.2154, 0.3822, 0.1456, 0.316, 0.1456, 0.316, 0.2154, 0.316, 0.2154, 0.316, 0.1456, 0.2512, 0.1456, 0.2512, 0.2154, 0.2512, 0.2154, 0.2512, 0.1456, 0.1874, 0.1456, 0.1874, 0.2154, 0.1874, 0.2154, 0.1874, 0.1456, 0.1242, 0.1456, 0.1242, 0.2154, 0.1242, 0.2154, 0.1242, 0.1456, 0.06185, 0.1456, 0.06185, 0.2154, 0.06185, 0.2154, 0.06185, 0.1456, 1.281e-06, 0.1456, 1.281e-06, 0.2154, 1.0, 0.1456, 1.0, 0.07296, 0.9416, 0.07296, 0.9416, 0.1456, 0.9416, 0.1456, 0.9416, 0.07296, 0.8824, 0.07296, 0.8824, 0.1456, 0.8824, 0.1456, 0.8824, 0.07296, 0.8221, 0.07296, 0.8221, 0.1456, 0.8221, 0.1456, 0.8221, 0.07296, 0.7606, 0.07296, 0.7606, 0.1456, 0.7606, 0.1456, 0.7606, 0.07296, 0.6981, 0.07296, 0.6981, 0.1456, 0.6981, 0.1456, 0.6981, 0.07296, 0.6347, 0.07296, 0.6347, 0.1456, 0.6347, 0.1456, 0.6347, 0.07296, 0.5705, 0.07296, 0.5705, 0.1456, 0.5705, 0.1456, 0.5705, 0.07296, 0.5058, 0.07296, 0.5058, 0.1456, 0.5058, 0.1456, 0.5058, 0.07296, 0.4461, 0.07296, 0.4461, 0.1456, 0.4461, 0.1456, 0.4461, 0.07296, 0.3822, 0.07296, 0.3822, 0.1456, 0.3822, 0.1456, 0.3822, 0.07296, 0.316, 0.07296, 0.316, 0.1456, 0.316, 0.1456, 0.316, 0.07296, 0.2512, 0.07296, 0.2512, 0.1456, 0.2512, 0.1456, 0.2512, 0.07296, 0.1874, 0.07296, 0.1874, 0.1456, 0.1874, 0.1456, 0.1874, 0.07296, 0.1242, 0.07296, 0.1242, 0.1456, 0.1242, 0.1456, 0.1242, 0.07296, 0.06185, 0.07296, 0.06185, 0.1456, 0.06185, 0.1456, 0.06185, 0.07296, 1.281e-06, 0.07296, 1.281e-06, 0.1456, 1.0, 0.07296, 1.0, 2.801e-06, 0.9416, 2.801e-06, 0.9416, 0.07296, 0.9416, 0.07296, 0.9416, 2.801e-06, 0.8824, 2.801e-06, 0.8824, 0.07296, 0.8824, 0.07296, 0.8824, 2.801e-06, 0.8221, 2.801e-06, 0.8221, 0.07296, 0.8221, 0.07296, 0.8221, 2.801e-06, 0.7606, 2.801e-06, 0.7606, 0.07296, 0.7606, 0.07296, 0.7606, 2.801e-06, 0.6981, 2.801e-06, 0.6981, 0.07296, 0.6981, 0.07296, 0.6981, 2.801e-06, 0.6347, 2.801e-06, 0.6347, 0.07296, 0.6347, 0.07296, 0.6347, 2.801e-06, 0.5705, 2.801e-06, 0.5705, 0.07296, 0.5705, 0.07296, 0.5705, 2.801e-06, 0.5058, 2.801e-06, 0.5058, 0.07296, 0.5058, 0.07296, 0.5058, 2.801e-06, 0.4461, 2.801e-06, 0.4461, 0.07296, 0.4461, 0.07296, 0.4461, 2.801e-06, 0.3822, 2.801e-06, 0.3822, 0.07296, 0.3822, 0.07296, 0.3822, 2.801e-06, 0.316, 2.801e-06, 0.316, 0.07296, 0.316, 0.07296, 0.316, 2.801e-06, 0.2512, 2.801e-06, 0.2512, 0.07296, 0.2512, 0.07296, 0.2512, 2.801e-06, 0.1874, 2.801e-06, 0.1874, 0.07296, 0.1874, 0.07296, 0.1874, 2.801e-06, 0.1242, 2.801e-06, 0.1242, 0.07296, 0.1242, 0.07296, 0.1242, 2.801e-06, 0.06185, 2.801e-06, 0.06185, 0.07296, 0.06185, 0.07296, 0.06185, 2.801e-06, 1.281e-06, 2.801e-06, 1.281e-06, 0.07296, 1.0, 2.801e-06, 1.0, 0.07296, 0.9416, 0.07296, 0.9416, 2.801e-06, 0.9416, 2.801e-06, 0.9416, 0.07296, 0.8824, 0.07296, 0.8824, 2.801e-06, 0.8824, 2.801e-06, 0.8824, 0.07296, 0.8221, 0.07296, 0.8221, 2.801e-06, 0.8221, 2.801e-06, 0.8221, 0.07296, 0.7606, 0.07296, 0.7606, 2.801e-06, 0.7606, 2.801e-06, 0.7606, 0.07296, 0.6981, 0.07296, 0.6981, 2.801e-06, 0.6981, 2.801e-06, 0.6981, 0.07296, 0.6347, 0.07296, 0.6347, 2.801e-06, 0.6347, 2.801e-06, 0.6347, 0.07296, 0.5705, 0.07296, 0.5705, 2.801e-06, 0.5705, 2.801e-06, 0.5705, 0.07296, 0.5058, 0.07296, 0.5058, 2.801e-06, 0.5058, 2.801e-06, 0.5058, 0.07296, 0.4461, 0.07296, 0.4461, 2.801e-06, 0.4461, 2.801e-06, 0.4461, 0.07296, 0.3822, 0.07296, 0.3822, 2.801e-06, 0.3822, 2.801e-06, 0.3822, 0.07296, 0.316, 0.07296, 0.316, 2.801e-06, 0.316, 2.801e-06, 0.316, 0.07296, 0.2512, 0.07296, 0.2512, 2.801e-06, 0.2512, 2.801e-06, 0.2512, 0.07296, 0.1874, 0.07296, 0.1874, 2.801e-06, 0.1874, 2.801e-06, 0.1874, 0.07296, 0.1242, 0.07296, 0.1242, 2.801e-06, 0.1242, 2.801e-06, 0.1242, 0.07296, 0.06185, 0.07296, 0.06185, 2.801e-06, 0.06185, 2.801e-06, 0.06185, 0.07296, 1.281e-06, 0.07296, 1.281e-06, 2.801e-06, 1.0, 0.07296, 1.0, 0.1456, 0.9416, 0.1456, 0.9416, 0.07296, 0.9416, 0.07296, 0.9416, 0.1456, 0.8824, 0.1456, 0.8824, 0.07296, 0.8824, 0.07296, 0.8824, 0.1456, 0.8221, 0.1456, 0.8221, 0.07296, 0.8221, 0.07296, 0.8221, 0.1456, 0.7606, 0.1456, 0.7606, 0.07296, 0.7606, 0.07296, 0.7606, 0.1456, 0.6981, 0.1456, 0.6981, 0.07296, 0.6981, 0.07296, 0.6981, 0.1456, 0.6347, 0.1456, 0.6347, 0.07296, 0.6347, 0.07296, 0.6347, 0.1456, 0.5705, 0.1456, 0.5705, 0.07296, 0.5705, 0.07296, 0.5705, 0.1456, 0.5058, 0.1456, 0.5058, 0.07296, 0.5058, 0.07296, 0.5058, 0.1456, 0.4461, 0.1456, 0.4461, 0.07296, 0.4461, 0.07296, 0.4461, 0.1456, 0.3822, 0.1456, 0.3822, 0.07296, 0.3822, 0.07296, 0.3822, 0.1456, 0.316, 0.1456, 0.316, 0.07296, 0.316, 0.07296, 0.316, 0.1456, 0.2512, 0.1456, 0.2512, 0.07296, 0.2512, 0.07296, 0.2512, 0.1456, 0.1874, 0.1456, 0.1874, 0.07296, 0.1874, 0.07296, 0.1874, 0.1456, 0.1242, 0.1456, 0.1242, 0.07296, 0.1242, 0.07296, 0.1242, 0.1456, 0.06185, 0.1456, 0.06185, 0.07296, 0.06185, 0.07296, 0.06185, 0.1456, 1.281e-06, 0.1456, 1.281e-06, 0.07296, 1.0, 0.1456, 1.0, 0.2154, 0.9416, 0.2154, 0.9416, 0.1456, 0.9416, 0.1456, 0.9416, 0.2154, 0.8824, 0.2154, 0.8824, 0.1456, 0.8824, 0.1456, 0.8824, 0.2154, 0.8221, 0.2154, 0.8221, 0.1456, 0.8221, 0.1456, 0.8221, 0.2154, 0.7606, 0.2154, 0.7606, 0.1456, 0.7606, 0.1456, 0.7606, 0.2154, 0.6981, 0.2154, 0.6981, 0.1456, 0.6981, 0.1456, 0.6981, 0.2154, 0.6347, 0.2154, 0.6347, 0.1456, 0.6347, 0.1456, 0.6347, 0.2154, 0.5705, 0.2154, 0.5705, 0.1456, 0.5705, 0.1456, 0.5705, 0.2154, 0.5058, 0.2154, 0.5058, 0.1456, 0.5058, 0.1456, 0.5058, 0.2154, 0.4461, 0.2154, 0.4461, 0.1456, 0.4461, 0.1456, 0.4461, 0.2154, 0.3822, 0.2154, 0.3822, 0.1456, 0.3822, 0.1456, 0.3822, 0.2154, 0.316, 0.2154, 0.316, 0.1456, 0.316, 0.1456, 0.316, 0.2154, 0.2512, 0.2154, 0.2512, 0.1456, 0.2512, 0.1456, 0.2512, 0.2154, 0.1874, 0.2154, 0.1874, 0.1456, 0.1874, 0.1456, 0.1874, 0.2154, 0.1242, 0.2154, 0.1242, 0.1456, 0.1242, 0.1456, 0.1242, 0.2154, 0.06185, 0.2154, 0.06185, 0.1456, 0.06185, 0.1456, 0.06185, 0.2154, 1.281e-06, 0.2154, 1.281e-06, 0.1456, 1.0, 0.2154, 1.0, 0.2824, 0.9416, 0.2824, 0.9416, 0.2154, 0.9416, 0.2154, 0.9416, 0.2824, 0.8824, 0.2824, 0.8824, 0.2154, 0.8824, 0.2154, 0.8824, 0.2824, 0.8221, 0.2824, 0.8221, 0.2154, 0.8221, 0.2154, 0.8221, 0.2824, 0.7606, 0.2824, 0.7606, 0.2154, 0.7606, 0.2154, 0.7606, 0.2824, 0.6981, 0.2824, 0.6981, 0.2154, 0.6981, 0.2154, 0.6981, 0.2824, 0.6347, 0.2824, 0.6347, 0.2154, 0.6347, 0.2154, 0.6347, 0.2824, 0.5705, 0.2824, 0.5705, 0.2154, 0.5705, 0.2154, 0.5705, 0.2824, 0.5058, 0.2824, 0.5058, 0.2154, 0.5058, 0.2154, 0.5058, 0.2824, 0.4461, 0.2824, 0.4461, 0.2154, 0.4461, 0.2154, 0.4461, 0.2824, 0.3822, 0.2824, 0.3822, 0.2154, 0.3822, 0.2154, 0.3822, 0.2824, 0.316, 0.2824, 0.316, 0.2154, 0.316, 0.2154, 0.316, 0.2824, 0.2512, 0.2824, 0.2512, 0.2154, 0.2512, 0.2154, 0.2512, 0.2824, 0.1874, 0.2824, 0.1874, 0.2154, 0.1874, 0.2154, 0.1874, 0.2824, 0.1242, 0.2824, 0.1242, 0.2154, 0.1242, 0.2154, 0.1242, 0.2824, 0.06185, 0.2824, 0.06185, 0.2154, 0.06185, 0.2154, 0.06185, 0.2824, 1.281e-06, 0.2824, 1.281e-06, 0.2154, 1.0, 0.2824, 1.0, 0.3467, 0.9416, 0.3467, 0.9416, 0.2824, 0.9416, 0.2824, 0.9416, 0.3467, 0.8824, 0.3467, 0.8824, 0.2824, 0.8824, 0.2824, 0.8824, 0.3467, 0.8221, 0.3467, 0.8221, 0.2824, 0.8221, 0.2824, 0.8221, 0.3467, 0.7606, 0.3467, 0.7606, 0.2824, 0.7606, 0.2824, 0.7606, 0.3467, 0.6981, 0.3467, 0.6981, 0.2824, 0.6981, 0.2824, 0.6981, 0.3467, 0.6347, 0.3467, 0.6347, 0.2824, 0.6347, 0.2824, 0.6347, 0.3467, 0.5705, 0.3467, 0.5705, 0.2824, 0.5705, 0.2824, 0.5705, 0.3467, 0.5058, 0.3467, 0.5058, 0.2824, 0.5058, 0.2824, 0.5058, 0.3467, 0.4461, 0.3467, 0.4461, 0.2824, 0.4461, 0.2824, 0.4461, 0.3467, 0.3822, 0.3467, 0.3822, 0.2824, 0.3822, 0.2824, 0.3822, 0.3467, 0.316, 0.3467, 0.316, 0.2824, 0.316, 0.2824, 0.316, 0.3467, 0.2512, 0.3467, 0.2512, 0.2824, 0.2512, 0.2824, 0.2512, 0.3467, 0.1874, 0.3467, 0.1874, 0.2824, 0.1874, 0.2824, 0.1874, 0.3467, 0.1242, 0.3467, 0.1242, 0.2824, 0.1242, 0.2824, 0.1242, 0.3467, 0.06185, 0.3467, 0.06185, 0.2824, 0.06185, 0.2824, 0.06185, 0.3467, 1.281e-06, 0.3467, 1.281e-06, 0.2824, 1.0, 0.3467, 1.0, 0.4083, 0.9416, 0.4083, 0.9416, 0.3467, 0.9416, 0.3467, 0.9416, 0.4083, 0.8824, 0.4083, 0.8824, 0.3467, 0.8824, 0.3467, 0.8824, 0.4083, 0.8221, 0.4083, 0.8221, 0.3467, 0.8221, 0.3467, 0.8221, 0.4083, 0.7606, 0.4083, 0.7606, 0.3467, 0.7606, 0.3467, 0.7606, 0.4083, 0.6981, 0.4083, 0.6981, 0.3467, 0.6981, 0.3467, 0.6981, 0.4083, 0.6347, 0.4083, 0.6347, 0.3467, 0.6347, 0.3467, 0.6347, 0.4083, 0.5705, 0.4083, 0.5705, 0.3467, 0.5705, 0.3467, 0.5705, 0.4083, 0.5058, 0.4083, 0.5058, 0.3467, 0.5058, 0.3467, 0.5058, 0.4083, 0.4461, 0.4083, 0.4461, 0.3467, 0.4461, 0.3467, 0.4461, 0.4083, 0.3822, 0.4083, 0.3822, 0.3467, 0.3822, 0.3467, 0.3822, 0.4083, 0.316, 0.4083, 0.316, 0.3467, 0.316, 0.3467, 0.316, 0.4083, 0.2512, 0.4083, 0.2512, 0.3467, 0.2512, 0.3467, 0.2512, 0.4083, 0.1874, 0.4083, 0.1874, 0.3467, 0.1874, 0.3467, 0.1874, 0.4083, 0.1242, 0.4083, 0.1242, 0.3467, 0.1242, 0.3467, 0.1242, 0.4083, 0.06185, 0.4083, 0.06185, 0.3467, 0.06185, 0.3467, 0.06185, 0.4083, 1.281e-06, 0.4083, 1.281e-06, 0.3467, 1.0, 0.4083, 1.0, 0.4677, 0.9416, 0.4677, 0.9416, 0.4083, 0.9416, 0.4083, 0.9416, 0.4677, 0.8824, 0.4677, 0.8824, 0.4083, 0.8824, 0.4083, 0.8824, 0.4677, 0.8221, 0.4677, 0.8221, 0.4083, 0.8221, 0.4083, 0.8221, 0.4677, 0.7606, 0.4677, 0.7606, 0.4083, 0.7606, 0.4083, 0.7606, 0.4677, 0.6981, 0.4677, 0.6981, 0.4083, 0.6981, 0.4083, 0.6981, 0.4677, 0.6347, 0.4677, 0.6347, 0.4083, 0.6347, 0.4083, 0.6347, 0.4677, 0.5705, 0.4677, 0.5705, 0.4083, 0.5705, 0.4083, 0.5705, 0.4677, 0.5058, 0.4677, 0.5058, 0.4083, 0.5058, 0.4083, 0.5058, 0.4677, 0.4461, 0.4677, 0.4461, 0.4083, 0.4461, 0.4083, 0.4461, 0.4677, 0.3822, 0.4677, 0.3822, 0.4083, 0.3822, 0.4083, 0.3822, 0.4677, 0.316, 0.4677, 0.316, 0.4083, 0.316, 0.4083, 0.316, 0.4677, 0.2512, 0.4677, 0.2512, 0.4083, 0.2512, 0.4083, 0.2512, 0.4677, 0.1874, 0.4677, 0.1874, 0.4083, 0.1874, 0.4083, 0.1874, 0.4677, 0.1242, 0.4677, 0.1242, 0.4083, 0.1242, 0.4083, 0.1242, 0.4677, 0.06185, 0.4677, 0.06185, 0.4083, 0.06185, 0.4083, 0.06185, 0.4677, 1.281e-06, 0.4677, 1.281e-06, 0.4083, 1.0, 0.4677, 1.0, 0.5255, 0.9416, 0.5255, 0.9416, 0.4677, 0.9416, 0.4677, 0.9416, 0.5255, 0.8824, 0.5255, 0.8824, 0.4677, 0.8824, 0.4677, 0.8824, 0.5255, 0.8221, 0.5255, 0.8221, 0.4677, 0.8221, 0.4677, 0.8221, 0.5255, 0.7606, 0.5255, 0.7606, 0.4677, 0.7606, 0.4677, 0.7606, 0.5255, 0.6981, 0.5255, 0.6981, 0.4677, 0.6981, 0.4677, 0.6981, 0.5255, 0.6347, 0.5255, 0.6347, 0.4677, 0.6347, 0.4677, 0.6347, 0.5255, 0.5705, 0.5255, 0.5705, 0.4677, 0.5705, 0.4677, 0.5705, 0.5255, 0.5058, 0.5255, 0.5058, 0.4677, 0.5058, 0.4677, 0.5058, 0.5255, 0.4461, 0.5255, 0.4461, 0.4677, 0.4461, 0.4677, 0.4461, 0.5255, 0.3822, 0.5255, 0.3822, 0.4677, 0.3822, 0.4677, 0.3822, 0.5255, 0.316, 0.5255, 0.316, 0.4677, 0.316, 0.4677, 0.316, 0.5255, 0.2512, 0.5255, 0.2512, 0.4677, 0.2512, 0.4677, 0.2512, 0.5255, 0.1874, 0.5255, 0.1874, 0.4677, 0.1874, 0.4677, 0.1874, 0.5255, 0.1242, 0.5255, 0.1242, 0.4677, 0.1242, 0.4677, 0.1242, 0.5255, 0.06185, 0.5255, 0.06185, 0.4677, 0.06185, 0.4677, 0.06185, 0.5255, 1.281e-06, 0.5255, 1.281e-06, 0.4677, 1.0, 0.5255, 1.0, 0.5824, 0.9416, 0.5824, 0.9416, 0.5255, 0.9416, 0.5255, 0.9416, 0.5824, 0.8824, 0.5824, 0.8824, 0.5255, 0.8824, 0.5255, 0.8824, 0.5824, 0.8221, 0.5824, 0.8221, 0.5255, 0.8221, 0.5255, 0.8221, 0.5824, 0.7606, 0.5824, 0.7606, 0.5255, 0.7606, 0.5255, 0.7606, 0.5824, 0.6981, 0.5824, 0.6981, 0.5255, 0.6981, 0.5255, 0.6981, 0.5824, 0.6347, 0.5824, 0.6347, 0.5255, 0.6347, 0.5255, 0.6347, 0.5824, 0.5705, 0.5824, 0.5705, 0.5255, 0.5705, 0.5255, 0.5705, 0.5824, 0.5058, 0.5824, 0.5058, 0.5255, 0.5058, 0.5255, 0.5058, 0.5824, 0.4461, 0.5824, 0.4461, 0.5255, 0.4461, 0.5255, 0.4461, 0.5824, 0.3822, 0.5824, 0.3822, 0.5255, 0.3822, 0.5255, 0.3822, 0.5824, 0.316, 0.5824, 0.316, 0.5255, 0.316, 0.5255, 0.316, 0.5824, 0.2512, 0.5824, 0.2512, 0.5255, 0.2512, 0.5255, 0.2512, 0.5824, 0.1874, 0.5824, 0.1874, 0.5255, 0.1874, 0.5255, 0.1874, 0.5824, 0.1242, 0.5824, 0.1242, 0.5255, 0.1242, 0.5255, 0.1242, 0.5824, 0.06185, 0.5824, 0.06185, 0.5255, 0.06185, 0.5255, 0.06185, 0.5824, 1.281e-06, 0.5824, 1.281e-06, 0.5255, 1.0, 0.5824, 1.0, 0.6389, 0.9416, 0.6389, 0.9416, 0.5824, 0.9416, 0.5824, 0.9416, 0.6389, 0.8824, 0.6389, 0.8824, 0.5824, 0.8824, 0.5824, 0.8824, 0.6389, 0.8221, 0.6389, 0.8221, 0.5824, 0.8221, 0.5824, 0.8221, 0.6389, 0.7606, 0.6389, 0.7606, 0.5824, 0.7606, 0.5824, 0.7606, 0.6389, 0.6981, 0.6389, 0.6981, 0.5824, 0.6981, 0.5824, 0.6981, 0.6389, 0.6347, 0.6389, 0.6347, 0.5824, 0.6347, 0.5824, 0.6347, 0.6389, 0.5705, 0.6389, 0.5705, 0.5824, 0.5705, 0.5824, 0.5705, 0.6389, 0.5058, 0.6389, 0.5058, 0.5824, 0.5058, 0.5824, 0.5058, 0.6389, 0.4461, 0.6389, 0.4461, 0.5824, 0.4461, 0.5824, 0.4461, 0.6389, 0.3822, 0.6389, 0.3822, 0.5824, 0.3822, 0.5824, 0.3822, 0.6389, 0.316, 0.6389, 0.316, 0.5824, 0.316, 0.5824, 0.316, 0.6389, 0.2512, 0.6389, 0.2512, 0.5824, 0.2512, 0.5824, 0.2512, 0.6389, 0.1874, 0.6389, 0.1874, 0.5824, 0.1874, 0.5824, 0.1874, 0.6389, 0.1242, 0.6389, 0.1242, 0.5824, 0.1242, 0.5824, 0.1242, 0.6389, 0.06185, 0.6389, 0.06185, 0.5824, 0.06185, 0.5824, 0.06185, 0.6389, 1.281e-06, 0.6389, 1.281e-06, 0.5824, 1.0, 0.6389, 1.0, 0.6957, 0.9416, 0.6957, 0.9416, 0.6389, 0.9416, 0.6389, 0.9416, 0.6957, 0.8824, 0.6957, 0.8824, 0.6389, 0.8824, 0.6389, 0.8824, 0.6957, 0.8221, 0.6957, 0.8221, 0.6389, 0.8221, 0.6389, 0.8221, 0.6957, 0.7606, 0.6957, 0.7606, 0.6389, 0.7606, 0.6389, 0.7606, 0.6957, 0.6981, 0.6957, 0.6981, 0.6389, 0.6981, 0.6389, 0.6981, 0.6957, 0.6347, 0.6957, 0.6347, 0.6389, 0.6347, 0.6389, 0.6347, 0.6957, 0.5705, 0.6957, 0.5705, 0.6389, 0.5705, 0.6389, 0.5705, 0.6957, 0.5058, 0.6957, 0.5058, 0.6389, 0.5058, 0.6389, 0.5058, 0.6957, 0.4461, 0.6957, 0.4461, 0.6389, 0.4461, 0.6389, 0.4461, 0.6957, 0.3822, 0.6957, 0.3822, 0.6389, 0.3822, 0.6389, 0.3822, 0.6957, 0.316, 0.6957, 0.316, 0.6389, 0.316, 0.6389, 0.316, 0.6957, 0.2512, 0.6957, 0.2512, 0.6389, 0.2512, 0.6389, 0.2512, 0.6957, 0.1874, 0.6957, 0.1874, 0.6389, 0.1874, 0.6389, 0.1874, 0.6957, 0.1242, 0.6957, 0.1242, 0.6389, 0.1242, 0.6389, 0.1242, 0.6957, 0.06185, 0.6957, 0.06185, 0.6389, 0.06185, 0.6389, 0.06185, 0.6957, 1.281e-06, 0.6957, 1.281e-06, 0.6389, 1.0, 0.6957, 1.0, 0.7532, 0.9416, 0.7532, 0.9416, 0.6957, 0.9416, 0.6957, 0.9416, 0.7532, 0.8824, 0.7532, 0.8824, 0.6957, 0.8824, 0.6957, 0.8824, 0.7532, 0.8221, 0.7532, 0.8221, 0.6957, 0.8221, 0.6957, 0.8221, 0.7532, 0.7606, 0.7532, 0.7606, 0.6957, 0.7606, 0.6957, 0.7606, 0.7532, 0.6981, 0.7532, 0.6981, 0.6957, 0.6981, 0.6957, 0.6981, 0.7532, 0.6347, 0.7532, 0.6347, 0.6957, 0.6347, 0.6957, 0.6347, 0.7532, 0.5705, 0.7532, 0.5705, 0.6957, 0.5705, 0.6957, 0.5705, 0.7532, 0.5058, 0.7532, 0.5058, 0.6957, 0.5058, 0.6957, 0.5058, 0.7532, 0.4461, 0.7532, 0.4461, 0.6957, 0.4461, 0.6957, 0.4461, 0.7532, 0.3822, 0.7532, 0.3822, 0.6957, 0.3822, 0.6957, 0.3822, 0.7532, 0.316, 0.7532, 0.316, 0.6957, 0.316, 0.6957, 0.316, 0.7532, 0.2512, 0.7532, 0.2512, 0.6957, 0.2512, 0.6957, 0.2512, 0.7532, 0.1874, 0.7532, 0.1874, 0.6957, 0.1874, 0.6957, 0.1874, 0.7532, 0.1242, 0.7532, 0.1242, 0.6957, 0.1242, 0.6957, 0.1242, 0.7532, 0.06185, 0.7532, 0.06185, 0.6957, 0.06185, 0.6957, 0.06185, 0.7532, 1.281e-06, 0.7532, 1.281e-06, 0.6957, 1.0, 0.7532, 1.0, 0.812, 0.9416, 0.812, 0.9416, 0.7532, 0.9416, 0.7532, 0.9416, 0.812, 0.8824, 0.812, 0.8824, 0.7532, 0.8824, 0.7532, 0.8824, 0.812, 0.8221, 0.812, 0.8221, 0.7532, 0.8221, 0.7532, 0.8221, 0.812, 0.7606, 0.812, 0.7606, 0.7532, 0.7606, 0.7532, 0.7606, 0.812, 0.6981, 0.812, 0.6981, 0.7532, 0.6981, 0.7532, 0.6981, 0.812, 0.6347, 0.812, 0.6347, 0.7532, 0.6347, 0.7532, 0.6347, 0.812, 0.5705, 0.812, 0.5705, 0.7532, 0.5705, 0.7532, 0.5705, 0.812, 0.5058, 0.812, 0.5058, 0.7532, 0.5058, 0.7532, 0.5058, 0.812, 0.4461, 0.812, 0.4461, 0.7532, 0.4461, 0.7532, 0.4461, 0.812, 0.3822, 0.812, 0.3822, 0.7532, 0.3822, 0.7532, 0.3822, 0.812, 0.316, 0.812, 0.316, 0.7532, 0.316, 0.7532, 0.316, 0.812, 0.2512, 0.812, 0.2512, 0.7532, 0.2512, 0.7532, 0.2512, 0.812, 0.1874, 0.812, 0.1874, 0.7532, 0.1874, 0.7532, 0.1874, 0.812, 0.1242, 0.812, 0.1242, 0.7532, 0.1242, 0.7532, 0.1242, 0.812, 0.06185, 0.812, 0.06185, 0.7532, 0.06185, 0.7532, 0.06185, 0.812, 1.281e-06, 0.812, 1.281e-06, 0.7532, 1.0, 0.812, 1.0, 0.8725, 0.9416, 0.8725, 0.9416, 0.812, 0.9416, 0.812, 0.9416, 0.8725, 0.8824, 0.8725, 0.8824, 0.812, 0.8824, 0.812, 0.8824, 0.8725, 0.8221, 0.8725, 0.8221, 0.812, 0.8221, 0.812, 0.8221, 0.8725, 0.7606, 0.8725, 0.7606, 0.812, 0.7606, 0.812, 0.7606, 0.8725, 0.6981, 0.8725, 0.6981, 0.812, 0.6981, 0.812, 0.6981, 0.8725, 0.6347, 0.8725, 0.6347, 0.812, 0.6347, 0.812, 0.6347, 0.8725, 0.5705, 0.8725, 0.5705, 0.812, 0.5705, 0.812, 0.5705, 0.8725, 0.5058, 0.8725, 0.5058, 0.812, 0.5058, 0.812, 0.5058, 0.8725, 0.4461, 0.8725, 0.4461, 0.812, 0.4461, 0.812, 0.4461, 0.8725, 0.3822, 0.8725, 0.3822, 0.812, 0.3822, 0.812, 0.3822, 0.8725, 0.316, 0.8725, 0.316, 0.812, 0.316, 0.812, 0.316, 0.8725, 0.2512, 0.8725, 0.2512, 0.812, 0.2512, 0.812, 0.2512, 0.8725, 0.1874, 0.8725, 0.1874, 0.812, 0.1874, 0.812, 0.1874, 0.8725, 0.1242, 0.8725, 0.1242, 0.812, 0.1242, 0.812, 0.1242, 0.8725, 0.06185, 0.8725, 0.06185, 0.812, 0.06185, 0.812, 0.06185, 0.8725, 1.281e-06, 0.8725, 1.281e-06, 0.812, 1.0, 0.8725, 1.0, 0.935, 0.9416, 0.935, 0.9416, 0.8725, 0.9416, 0.8725, 0.9416, 0.935, 0.8824, 0.935, 0.8824, 0.8725, 0.8824, 0.8725, 0.8824, 0.935, 0.8221, 0.935, 0.8221, 0.8725, 0.8221, 0.8725, 0.8221, 0.935, 0.7606, 0.935, 0.7606, 0.8725, 0.7606, 0.8725, 0.7606, 0.935, 0.6981, 0.935, 0.6981, 0.8725, 0.6981, 0.8725, 0.6981, 0.935, 0.6347, 0.935, 0.6347, 0.8725, 0.6347, 0.8725, 0.6347, 0.935, 0.5705, 0.935, 0.5705, 0.8725, 0.5705, 0.8725, 0.5705, 0.935, 0.5058, 0.935, 0.5058, 0.8725, 0.5058, 0.8725, 0.5058, 0.935, 0.4461, 0.935, 0.4461, 0.8725, 0.4461, 0.8725, 0.4461, 0.935, 0.3822, 0.935, 0.3822, 0.8725, 0.3822, 0.8725, 0.3822, 0.935, 0.316, 0.935, 0.316, 0.8725, 0.316, 0.8725, 0.316, 0.935, 0.2512, 0.935, 0.2512, 0.8725, 0.2512, 0.8725, 0.2512, 0.935, 0.1874, 0.935, 0.1874, 0.8725, 0.1874, 0.8725, 0.1874, 0.935, 0.1242, 0.935, 0.1242, 0.8725, 0.1242, 0.8725, 0.1242, 0.935, 0.06185, 0.935, 0.06185, 0.8725, 0.06185, 0.8725, 0.06185, 0.935, 1.281e-06, 0.935, 1.281e-06, 0.8725, 1.0, 0.935, 1.0, 1.0, 0.9416, 1.0, 0.9416, 0.935, 0.9416, 0.935, 0.9416, 1.0, 0.8824, 1.0, 0.8824, 0.935, 0.8824, 0.935, 0.8824, 1.0, 0.8221, 1.0, 0.8221, 0.935, 0.8221, 0.935, 0.8221, 1.0, 0.7606, 1.0, 0.7606, 0.935, 0.7606, 0.935, 0.7606, 1.0, 0.6981, 1.0, 0.6981, 0.935, 0.6981, 0.935, 0.6981, 1.0, 0.6347, 1.0, 0.6347, 0.935, 0.6347, 0.935, 0.6347, 1.0, 0.5705, 1.0, 0.5705, 0.935, 0.5705, 0.935, 0.5705, 1.0, 0.5058, 1.0, 0.5058, 0.935, 0.5058, 0.935, 0.5058, 1.0, 0.4461, 1.0, 0.4461, 0.935, 0.4461, 0.935, 0.4461, 1.0, 0.3822, 1.0, 0.3822, 0.935, 0.3822, 0.935, 0.3822, 1.0, 0.316, 1.0, 0.316, 0.935, 0.316, 0.935, 0.316, 1.0, 0.2512, 1.0, 0.2512, 0.935, 0.2512, 0.935, 0.2512, 1.0, 0.1874, 1.0, 0.1874, 0.935, 0.1874, 0.935, 0.1874, 1.0, 0.1242, 1.0, 0.1242, 0.935, 0.1242, 0.935, 0.1242, 1.0, 0.06185, 1.0, 0.06185, 0.935, 0.06185, 0.935, 0.06185, 1.0, 1.281e-06, 1.0, 1.281e-06, 0.935, 1.0, 1.0, 1.0, 0.935, 0.9416, 0.935, 0.9416, 1.0, 0.9416, 1.0, 0.9416, 0.935, 0.8824, 0.935, 0.8824, 1.0, 0.8824, 1.0, 0.8824, 0.935, 0.8221, 0.935, 0.8221, 1.0, 0.8221, 1.0, 0.8221, 0.935, 0.7606, 0.935, 0.7606, 1.0, 0.7606, 1.0, 0.7606, 0.935, 0.6981, 0.935, 0.6981, 1.0, 0.6981, 1.0, 0.6981, 0.935, 0.6347, 0.935, 0.6347, 1.0, 0.6347, 1.0, 0.6347, 0.935, 0.5705, 0.935, 0.5705, 1.0, 0.5705, 1.0, 0.5705, 0.935, 0.5058, 0.935, 0.5058, 1.0, 0.5058, 1.0, 0.5058, 0.935, 0.4461, 0.935, 0.4461, 1.0, 0.4461, 1.0, 0.4461, 0.935, 0.3822, 0.935, 0.3822, 1.0, 0.3822, 1.0, 0.3822, 0.935, 0.316, 0.935, 0.316, 1.0, 0.316, 1.0, 0.316, 0.935, 0.2512, 0.935, 0.2512, 1.0, 0.2512, 1.0, 0.2512, 0.935, 0.1874, 0.935, 0.1874, 1.0, 0.1874, 1.0, 0.1874, 0.935, 0.1242, 0.935, 0.1242, 1.0, 0.1242, 1.0, 0.1242, 0.935, 0.06185, 0.935, 0.06185, 1.0, 0.06185, 1.0, 0.06185, 0.935, 1.281e-06, 0.935, 1.281e-06, 1.0, 1.0, 0.935, 1.0, 0.8725, 0.9416, 0.8725, 0.9416, 0.935, 0.9416, 0.935, 0.9416, 0.8725, 0.8824, 0.8725, 0.8824, 0.935, 0.8824, 0.935, 0.8824, 0.8725, 0.8221, 0.8725, 0.8221, 0.935, 0.8221, 0.935, 0.8221, 0.8725, 0.7606, 0.8725, 0.7606, 0.935, 0.7606, 0.935, 0.7606, 0.8725, 0.6981, 0.8725, 0.6981, 0.935, 0.6981, 0.935, 0.6981, 0.8725, 0.6347, 0.8725, 0.6347, 0.935, 0.6347, 0.935, 0.6347, 0.8725, 0.5705, 0.8725, 0.5705, 0.935, 0.5705, 0.935, 0.5705, 0.8725, 0.5058, 0.8725, 0.5058, 0.935, 0.5058, 0.935, 0.5058, 0.8725, 0.4461, 0.8725, 0.4461, 0.935, 0.4461, 0.935, 0.4461, 0.8725, 0.3822, 0.8725, 0.3822, 0.935, 0.3822, 0.935, 0.3822, 0.8725, 0.316, 0.8725, 0.316, 0.935, 0.316, 0.935, 0.316, 0.8725, 0.2512, 0.8725, 0.2512, 0.935, 0.2512, 0.935, 0.2512, 0.8725, 0.1874, 0.8725, 0.1874, 0.935, 0.1874, 0.935, 0.1874, 0.8725, 0.1242, 0.8725, 0.1242, 0.935, 0.1242, 0.935, 0.1242, 0.8725, 0.06185, 0.8725, 0.06185, 0.935, 0.06185, 0.935, 0.06185, 0.8725, 1.281e-06, 0.8725, 1.281e-06, 0.935, 1.0, 0.8725, 1.0, 0.812, 0.9416, 0.812, 0.9416, 0.8725, 0.9416, 0.8725, 0.9416, 0.812, 0.8824, 0.812, 0.8824, 0.8725, 0.8824, 0.8725, 0.8824, 0.812, 0.8221, 0.812, 0.8221, 0.8725, 0.8221, 0.8725, 0.8221, 0.812, 0.7606, 0.812, 0.7606, 0.8725, 0.7606, 0.8725, 0.7606, 0.812, 0.6981, 0.812, 0.6981, 0.8725, 0.6981, 0.8725, 0.6981, 0.812, 0.6347, 0.812, 0.6347, 0.8725, 0.6347, 0.8725, 0.6347, 0.812, 0.5705, 0.812, 0.5705, 0.8725, 0.5705, 0.8725, 0.5705, 0.812, 0.5058, 0.812, 0.5058, 0.8725, 0.5058, 0.8725, 0.5058, 0.812, 0.4461, 0.812, 0.4461, 0.8725, 0.4461, 0.8725, 0.4461, 0.812, 0.3822, 0.812, 0.3822, 0.8725, 0.3822, 0.8725, 0.3822, 0.812, 0.316, 0.812, 0.316, 0.8725, 0.316, 0.8725, 0.316, 0.812, 0.2512, 0.812, 0.2512, 0.8725, 0.2512, 0.8725, 0.2512, 0.812, 0.1874, 0.812, 0.1874, 0.8725, 0.1874, 0.8725, 0.1874, 0.812, 0.1242, 0.812, 0.1242, 0.8725, 0.1242, 0.8725, 0.1242, 0.812, 0.06185, 0.812, 0.06185, 0.8725, 0.06185, 0.8725, 0.06185, 0.812, 1.281e-06, 0.812, 1.281e-06, 0.8725, 1.0, 0.812, 1.0, 0.7532, 0.9416, 0.7532, 0.9416, 0.812, 0.9416, 0.812, 0.9416, 0.7532, 0.8824, 0.7532, 0.8824, 0.812, 0.8824, 0.812, 0.8824, 0.7532, 0.8221, 0.7532, 0.8221, 0.812, 0.8221, 0.812, 0.8221, 0.7532, 0.7606, 0.7532, 0.7606, 0.812, 0.7606, 0.812, 0.7606, 0.7532, 0.6981, 0.7532, 0.6981, 0.812, 0.6981, 0.812, 0.6981, 0.7532, 0.6347, 0.7532, 0.6347, 0.812, 0.6347, 0.812, 0.6347, 0.7532, 0.5705, 0.7532, 0.5705, 0.812, 0.5705, 0.812, 0.5705, 0.7532, 0.5058, 0.7532, 0.5058, 0.812, 0.5058, 0.812, 0.5058, 0.7532, 0.4461, 0.7532, 0.4461, 0.812, 0.4461, 0.812, 0.4461, 0.7532, 0.3822, 0.7532, 0.3822, 0.812, 0.3822, 0.812, 0.3822, 0.7532, 0.316, 0.7532, 0.316, 0.812, 0.316, 0.812, 0.316, 0.7532, 0.2512, 0.7532, 0.2512, 0.812, 0.2512, 0.812, 0.2512, 0.7532, 0.1874, 0.7532, 0.1874, 0.812, 0.1874, 0.812, 0.1874, 0.7532, 0.1242, 0.7532, 0.1242, 0.812, 0.1242, 0.812, 0.1242, 0.7532, 0.06185, 0.7532, 0.06185, 0.812, 0.06185, 0.812, 0.06185, 0.7532, 1.281e-06, 0.7532, 1.281e-06, 0.812, 1.0, 0.7532, 1.0, 0.6957, 0.9416, 0.6957, 0.9416, 0.7532, 0.9416, 0.7532, 0.9416, 0.6957, 0.8824, 0.6957, 0.8824, 0.7532, 0.8824, 0.7532, 0.8824, 0.6957, 0.8221, 0.6957, 0.8221, 0.7532, 0.8221, 0.7532, 0.8221, 0.6957, 0.7606, 0.6957, 0.7606, 0.7532, 0.7606, 0.7532, 0.7606, 0.6957, 0.6981, 0.6957, 0.6981, 0.7532, 0.6981, 0.7532, 0.6981, 0.6957, 0.6347, 0.6957, 0.6347, 0.7532, 0.6347, 0.7532, 0.6347, 0.6957, 0.5705, 0.6957, 0.5705, 0.7532, 0.5705, 0.7532, 0.5705, 0.6957, 0.5058, 0.6957, 0.5058, 0.7532, 0.5058, 0.7532, 0.5058, 0.6957, 0.4461, 0.6957, 0.4461, 0.7532, 0.4461, 0.7532, 0.4461, 0.6957, 0.3822, 0.6957, 0.3822, 0.7532, 0.3822, 0.7532, 0.3822, 0.6957, 0.316, 0.6957, 0.316, 0.7532, 0.316, 0.7532, 0.316, 0.6957, 0.2512, 0.6957, 0.2512, 0.7532, 0.2512, 0.7532, 0.2512, 0.6957, 0.1874, 0.6957, 0.1874, 0.7532, 0.1874, 0.7532, 0.1874, 0.6957, 0.1242, 0.6957, 0.1242, 0.7532, 0.1242, 0.7532, 0.1242, 0.6957, 0.06185, 0.6957, 0.06185, 0.7532, 0.06185, 0.7532, 0.06185, 0.6957, 1.281e-06, 0.6957, 1.281e-06, 0.7532, 1.0, 0.6957, 1.0, 0.6389, 0.9416, 0.6389, 0.9416, 0.6957, 0.9416, 0.6957, 0.9416, 0.6389, 0.8824, 0.6389, 0.8824, 0.6957, 0.8824, 0.6957, 0.8824, 0.6389, 0.8221, 0.6389, 0.8221, 0.6957, 0.8221, 0.6957, 0.8221, 0.6389, 0.7606, 0.6389, 0.7606, 0.6957, 0.7606, 0.6957, 0.7606, 0.6389, 0.6981, 0.6389, 0.6981, 0.6957, 0.6981, 0.6957, 0.6981, 0.6389, 0.6347, 0.6389, 0.6347, 0.6957, 0.6347, 0.6957, 0.6347, 0.6389, 0.5705, 0.6389, 0.5705, 0.6957, 0.5705, 0.6957, 0.5705, 0.6389, 0.5058, 0.6389, 0.5058, 0.6957, 0.5058, 0.6957, 0.5058, 0.6389, 0.4461, 0.6389, 0.4461, 0.6957, 0.4461, 0.6957, 0.4461, 0.6389, 0.3822, 0.6389, 0.3822, 0.6957, 0.3822, 0.6957, 0.3822, 0.6389, 0.316, 0.6389, 0.316, 0.6957, 0.316, 0.6957, 0.316, 0.6389, 0.2512, 0.6389, 0.2512, 0.6957, 0.2512, 0.6957, 0.2512, 0.6389, 0.1874, 0.6389, 0.1874, 0.6957, 0.1874, 0.6957, 0.1874, 0.6389, 0.1242, 0.6389, 0.1242, 0.6957, 0.1242, 0.6957, 0.1242, 0.6389, 0.06185, 0.6389, 0.06185, 0.6957, 0.06185, 0.6957, 0.06185, 0.6389, 1.281e-06, 0.6389, 1.281e-06, 0.6957, 1.0, 0.6389, 1.0, 0.5824, 0.9416, 0.5824, 0.9416, 0.6389, 0.9416, 0.6389, 0.9416, 0.5824, 0.8824, 0.5824, 0.8824, 0.6389, 0.8824, 0.6389, 0.8824, 0.5824, 0.8221, 0.5824, 0.8221, 0.6389, 0.8221, 0.6389, 0.8221, 0.5824, 0.7606, 0.5824, 0.7606, 0.6389, 0.7606, 0.6389, 0.7606, 0.5824, 0.6981, 0.5824, 0.6981, 0.6389, 0.6981, 0.6389, 0.6981, 0.5824, 0.6347, 0.5824, 0.6347, 0.6389, 0.6347, 0.6389, 0.6347, 0.5824, 0.5705, 0.5824, 0.5705, 0.6389, 0.5705, 0.6389, 0.5705, 0.5824, 0.5058, 0.5824, 0.5058, 0.6389, 0.5058, 0.6389, 0.5058, 0.5824, 0.4461, 0.5824, 0.4461, 0.6389, 0.4461, 0.6389, 0.4461, 0.5824, 0.3822, 0.5824, 0.3822, 0.6389, 0.3822, 0.6389, 0.3822, 0.5824, 0.316, 0.5824, 0.316, 0.6389, 0.316, 0.6389, 0.316, 0.5824, 0.2512, 0.5824, 0.2512, 0.6389, 0.2512, 0.6389, 0.2512, 0.5824, 0.1874, 0.5824, 0.1874, 0.6389, 0.1874, 0.6389, 0.1874, 0.5824, 0.1242, 0.5824, 0.1242, 0.6389, 0.1242, 0.6389, 0.1242, 0.5824, 0.06185, 0.5824, 0.06185, 0.6389, 0.06185, 0.6389, 0.06185, 0.5824, 1.281e-06, 0.5824, 1.281e-06, 0.6389, 1.0, 0.5824, 1.0, 0.5255, 0.9416, 0.5255, 0.9416, 0.5824, 0.9416, 0.5824, 0.9416, 0.5255, 0.8824, 0.5255, 0.8824, 0.5824, 0.8824, 0.5824, 0.8824, 0.5255, 0.8221, 0.5255, 0.8221, 0.5824, 0.8221, 0.5824, 0.8221, 0.5255, 0.7606, 0.5255, 0.7606, 0.5824, 0.7606, 0.5824, 0.7606, 0.5255, 0.6981, 0.5255, 0.6981, 0.5824, 0.6981, 0.5824, 0.6981, 0.5255, 0.6347, 0.5255, 0.6347, 0.5824, 0.6347, 0.5824, 0.6347, 0.5255, 0.5705, 0.5255, 0.5705, 0.5824, 0.5705, 0.5824, 0.5705, 0.5255, 0.5058, 0.5255, 0.5058, 0.5824, 0.5058, 0.5824, 0.5058, 0.5255, 0.4461, 0.5255, 0.4461, 0.5824, 0.4461, 0.5824, 0.4461, 0.5255, 0.3822, 0.5255, 0.3822, 0.5824, 0.3822, 0.5824, 0.3822, 0.5255, 0.316, 0.5255, 0.316, 0.5824, 0.316, 0.5824, 0.316, 0.5255, 0.2512, 0.5255, 0.2512, 0.5824, 0.2512, 0.5824, 0.2512, 0.5255, 0.1874, 0.5255, 0.1874, 0.5824, 0.1874, 0.5824, 0.1874, 0.5255, 0.1242, 0.5255, 0.1242, 0.5824, 0.1242, 0.5824, 0.1242, 0.5255, 0.06185, 0.5255, 0.06185, 0.5824, 0.06185, 0.5824, 0.06185, 0.5255, 1.281e-06, 0.5255, 1.281e-06, 0.5824])
me_cylinder.materials.append(mat_tube)
me_cylinder.use_remesh_preserve_volume = False
me_cylinder.use_remesh_preserve_attributes = False
me_cylinder.use_mirror_vertex_groups = False
me_cylinder.update()

# ---- objects
ob_cylinder_001 = bpy.data.objects.new('Cylinder.001', me_cylinder_001)
ob_lamp_001 = bpy.data.objects.new('Lamp.001', light_lamp_001)
ob_cylinder = bpy.data.objects.new('Cylinder', me_cylinder)
ob_lamp = bpy.data.objects.new('Lamp', light_lamp)
ob_camera = bpy.data.objects.new('Camera', cam_camera)

# ---- transforms, parenting, visibility, modifiers, constraints
ob_cylinder_001.location = (0.0, 0.0, 0.0)
ob_cylinder_001.lineart.crease_threshold = 0.0
ob_lamp_001.location = (4.076, 1.005, 5.904)
ob_lamp_001.rotation_euler = (1.768, -0.4515, 4.974)
ob_lamp_001.lock_rotations_4d = False
ob_lamp_001.empty_display_type = 'ARROWS'
ob_lamp_001.color = (0.0, 0.0, 0.0, 0.0)
ob_lamp_001.lineart.crease_threshold = 0.0
ob_cylinder.location = (0.0, 0.0, 0.0)
ob_cylinder.lineart.crease_threshold = 0.0
ob_lamp.location = (4.076, 1.005, 5.904)
ob_lamp.rotation_euler = (0.6503, 0.05522, 1.866)
ob_lamp.lock_rotations_4d = False
ob_lamp.empty_display_type = 'ARROWS'
ob_lamp.color = (0.0, 0.0, 0.0, 0.0)
ob_lamp.lineart.crease_threshold = 0.0
ob_camera.location = (7.481, -6.508, 5.344)
ob_camera.rotation_euler = (1.109, 0.0, 0.8149)
ob_camera.lock_rotations_4d = False
ob_camera.empty_display_type = 'ARROWS'
ob_camera.color = (0.0, 0.0, 0.0, 0.0)
ob_camera.display_type = 'WIRE'
ob_camera.lineart.crease_threshold = 0.0

# ---- collection membership
col_collection_1.objects.link(ob_cylinder_001)
col_collection_1.objects.link(ob_lamp_001)
col_collection_1.objects.link(ob_cylinder)
col_collection_1.objects.link(ob_lamp)
col_collection_1.objects.link(ob_camera)

# ---- scene / render settings (as saved in the file)
scene.camera = ob_camera
scene.frame_start = 1; scene.frame_end = 250; scene.frame_set(1)
scene.render.engine = 'BLENDER_EEVEE_NEXT'
scene.render.resolution_percentage = 50
scene.render.dither_intensity = 0.0
scene.cycles.use_denoising = False
scene.cycles.samples = 128
scene.cycles.sampling_pattern = 'TABULATED_SOBOL'
scene.cycles.use_adaptive_sampling = False
scene.cycles.use_light_tree = False
scene.cycles.blur_glossy = 0.0
scene.cycles.sample_clamp_indirect = 0.0
scene.view_settings.view_transform = 'Standard'
bpy.context.view_layer.update()
